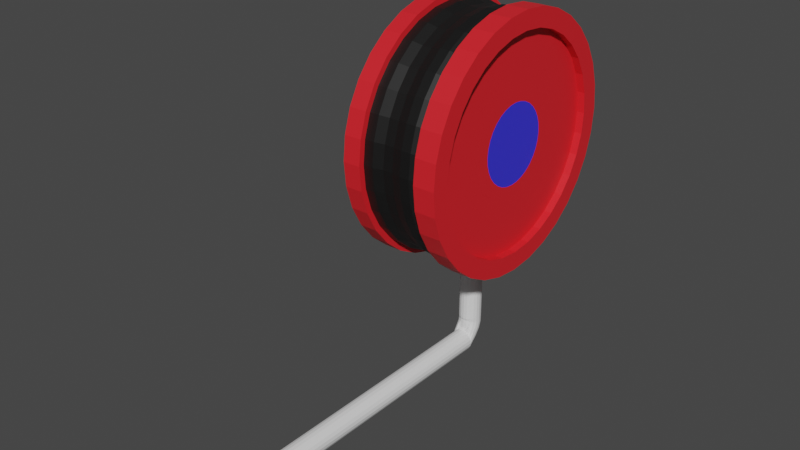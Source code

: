 # Source: fire_hose.blend  (saved by Blender 2.83.19; exported with 4.5.12 LTS)
import bpy
from mathutils import Matrix  # noqa: F401  (used for matrix-valued properties, if any)

bpy.ops.wm.read_factory_settings(use_empty=True)
scene = bpy.context.scene
scene.name = 'Scene'

# ---- collections
col_collection = bpy.data.collections.new('Collection'); scene.collection.children.link(col_collection)

# ---- materials (node trees are filled in below, after node groups)
mat_red = bpy.data.materials.new('red')
mat_red.use_transparent_shadow = False
mat_blue = bpy.data.materials.new('blue')
mat_blue.use_transparent_shadow = False
mat_black = bpy.data.materials.new('black')
mat_black.use_transparent_shadow = False

# ---- material node trees
mat_red.use_nodes = True; mat_red.node_tree.nodes.clear()
_N = mat_red.node_tree.nodes; _L = mat_red.node_tree.links
n0 = _N.new('ShaderNodeBsdfPrincipled'); n0.name = 'Principled BSDF'; n0.location = (10, 300)
n0.distribution = 'GGX'
n0.subsurface_method = 'BURLEY'
n0.inputs[0].default_value = (0.8, 0.01584, 0.02392, 1.0)
n0.inputs[3].default_value = 1.45
n0.inputs[27].default_value = (0.0, 0.0, 0.0, 1.0)
n0.inputs[28].default_value = 1.0
n1 = _N.new('ShaderNodeOutputMaterial'); n1.name = 'Material Output'; n1.location = (300, 300)
_L.new(n0.outputs[0], n1.inputs[0])
n1.is_active_output = True
mat_blue.use_nodes = True; mat_blue.node_tree.nodes.clear()
_N = mat_blue.node_tree.nodes; _L = mat_blue.node_tree.links
n0 = _N.new('ShaderNodeBsdfPrincipled'); n0.name = 'Principled BSDF'; n0.location = (10, 300)
n0.distribution = 'GGX'
n0.subsurface_method = 'BURLEY'
n0.inputs[0].default_value = (0.04129, 0.03709, 0.8, 1.0)
n0.inputs[3].default_value = 1.45
n0.inputs[27].default_value = (0.0, 0.0, 0.0, 1.0)
n0.inputs[28].default_value = 1.0
n1 = _N.new('ShaderNodeOutputMaterial'); n1.name = 'Material Output'; n1.location = (300, 300)
_L.new(n0.outputs[0], n1.inputs[0])
n1.is_active_output = True
mat_black.use_nodes = True; mat_black.node_tree.nodes.clear()
_N = mat_black.node_tree.nodes; _L = mat_black.node_tree.links
n0 = _N.new('ShaderNodeBsdfPrincipled'); n0.name = 'Principled BSDF'; n0.location = (10, 300)
n0.distribution = 'GGX'
n0.subsurface_method = 'BURLEY'
n0.inputs[0].default_value = (0.006079, 0.006079, 0.006079, 1.0)
n0.inputs[3].default_value = 1.45
n0.inputs[27].default_value = (0.0, 0.0, 0.0, 1.0)
n0.inputs[28].default_value = 1.0
n1 = _N.new('ShaderNodeOutputMaterial'); n1.name = 'Material Output'; n1.location = (300, 300)
_L.new(n0.outputs[0], n1.inputs[0])
n1.is_active_output = True

# ---- world
world_world = bpy.data.worlds.new('World'); scene.world = world_world
world_world.use_nodes = True; world_world.node_tree.nodes.clear()
_N = world_world.node_tree.nodes; _L = world_world.node_tree.links
n0 = _N.new('ShaderNodeOutputWorld'); n0.name = 'World Output'; n0.location = (300, 300)
n1 = _N.new('ShaderNodeBackground'); n1.name = 'Background'; n1.location = (10, 300)
n1.inputs[0].default_value = (0.05088, 0.05088, 0.05088, 1.0)
_L.new(n1.outputs[0], n0.inputs[0])
n0.is_active_output = True
world_world.color = (0.05088, 0.05088, 0.05088)
world_world.use_sun_shadow = False
world_world.sun_shadow_jitter_overblur = 0.0

# ---- meshes
me_cylinder_001 = bpy.data.meshes.new('Cylinder.001')
me_cylinder_001.from_pydata([(0.0, 1.0, -1.0), (-5.719e-08, 0.8502, 1.0), (0.1951, 0.9808, -1.0), (0.1659, 0.8339, 1.0), (0.3827, 0.9239, -1.0), (0.3254, 0.7855, 1.0), (0.5556, 0.8315, -1.0), (0.4724, 0.7069, 1.0), (0.7071, 0.7071, -1.0), (0.6012, 0.6012, 1.0), (0.8315, 0.5556, -1.0), (0.7069, 0.4724, 1.0), (0.9239, 0.3827, -1.0), (0.7855, 0.3254, 1.0), (0.9808, 0.1951, -1.0), (0.8339, 0.1659, 1.0), (1.0, 7.55e-08, -1.0), (0.8502, 5.251e-08, 1.0), (0.9808, -0.1951, -1.0), (0.8339, -0.1659, 1.0), (0.9239, -0.3827, -1.0), (0.7855, -0.3254, 1.0), (0.8315, -0.5556, -1.0), (0.7069, -0.4724, 1.0), (0.7071, -0.7071, -1.0), (0.6012, -0.6012, 1.0), (0.5556, -0.8315, -1.0), (0.4724, -0.7069, 1.0), (0.3827, -0.9239, -1.0), (0.3254, -0.7855, 1.0), (0.1951, -0.9808, -1.0), (0.1659, -0.8339, 1.0), (-3.258e-07, -1.0, -1.0), (-2.799e-07, -0.8502, 1.0), (-0.1951, -0.9808, -1.0), (-0.1659, -0.8339, 1.0), (-0.3827, -0.9239, -1.0), (-0.3254, -0.7855, 1.0), (-0.5556, -0.8315, -1.0), (-0.4724, -0.7069, 1.0), (-0.7071, -0.7071, -1.0), (-0.6012, -0.6012, 1.0), (-0.8315, -0.5556, -1.0), (-0.7069, -0.4724, 1.0), (-0.9239, -0.3827, -1.0), (-0.7855, -0.3254, 1.0), (-0.9808, -0.1951, -1.0), (-0.8339, -0.1659, 1.0), (-1.0, 9.656e-07, -1.0), (-0.8502, 8.288e-07, 1.0), (-0.9808, 0.1951, -1.0), (-0.8339, 0.1659, 1.0), (-0.9239, 0.3827, -1.0), (-0.7855, 0.3254, 1.0), (-0.8315, 0.5556, -1.0), (-0.7069, 0.4724, 1.0), (-0.7071, 0.7071, -1.0), (-0.6012, 0.6012, 1.0), (-0.5556, 0.8315, -1.0), (-0.4724, 0.7069, 1.0), (-0.3827, 0.9239, -1.0), (-0.3254, 0.7855, 1.0), (-0.1951, 0.9808, -1.0), (-0.1659, 0.8339, 1.0), (0.1951, 0.9808, 1.0), (0.0, 1.0, 1.0), (0.3827, 0.9239, 1.0), (0.5556, 0.8315, 1.0), (0.7071, 0.7071, 1.0), (0.8315, 0.5556, 1.0), (0.9239, 0.3827, 1.0), (0.9808, 0.1951, 1.0), (1.0, 7.55e-08, 1.0), (0.9808, -0.1951, 1.0), (0.9239, -0.3827, 1.0), (0.8315, -0.5556, 1.0), (0.7071, -0.7071, 1.0), (0.5556, -0.8315, 1.0), (0.3827, -0.9239, 1.0), (0.1951, -0.9808, 1.0), (-3.258e-07, -1.0, 1.0), (-0.1951, -0.9808, 1.0), (-0.3827, -0.9239, 1.0), (-0.5556, -0.8315, 1.0), (-0.7071, -0.7071, 1.0), (-0.8315, -0.5556, 1.0), (-0.9239, -0.3827, 1.0), (-0.9808, -0.1951, 1.0), (-1.0, 9.656e-07, 1.0), (-0.9808, 0.1951, 1.0), (-0.9239, 0.3827, 1.0), (-0.8315, 0.5556, 1.0), (-0.7071, 0.7071, 1.0), (-0.5556, 0.8315, 1.0), (-0.3827, 0.9239, 1.0), (-0.1951, 0.9808, 1.0), (0.06214, 0.3124, 0.8433), (-2.104e-07, 0.3185, 0.8433), (0.1219, 0.2943, 0.8433), (0.177, 0.2648, 0.8433), (0.2252, 0.2252, 0.8433), (0.2648, 0.177, 0.8433), (0.2943, 0.1219, 0.8433), (0.3124, 0.06214, 0.8433), (0.3185, 5.251e-08, 0.8433), (0.3124, -0.06214, 0.8433), (0.2943, -0.1219, 0.8433), (0.2648, -0.177, 0.8433), (0.2252, -0.2252, 0.8433), (0.177, -0.2648, 0.8433), (0.1219, -0.2943, 0.8433), (0.06214, -0.3124, 0.8433), (-1.804e-07, -0.3185, 0.8433), (-0.06214, -0.3124, 0.8433), (-0.1219, -0.2943, 0.8433), (-0.177, -0.2648, 0.8433), (-0.2252, -0.2252, 0.8433), (-0.2648, -0.177, 0.8433), (-0.2943, -0.1219, 0.8433), (-0.3124, -0.06214, 0.8433), (-0.3185, 3.432e-07, 0.8433), (-0.3124, 0.06214, 0.8433), (-0.2943, 0.1219, 0.8433), (-0.2648, 0.177, 0.8433), (-0.2252, 0.2252, 0.8433), (-0.177, 0.2648, 0.8433), (-0.1219, 0.2943, 0.8433), (-0.06214, 0.3124, 0.8433), (0.1659, 0.8339, 0.8433), (-5.719e-08, 0.8502, 0.8433), (0.3254, 0.7855, 0.8433), (0.4724, 0.7069, 0.8433), (0.6012, 0.6012, 0.8433), (0.7069, 0.4724, 0.8433), (0.7855, 0.3254, 0.8433), (0.8339, 0.1659, 0.8433), (0.8502, 5.251e-08, 0.8433), (0.8339, -0.1659, 0.8433), (0.7855, -0.3254, 0.8433), (0.7069, -0.4724, 0.8433), (0.6012, -0.6012, 0.8433), (0.4724, -0.7069, 0.8433), (0.3254, -0.7855, 0.8433), (0.1659, -0.8339, 0.8433), (-2.799e-07, -0.8502, 0.8433), (-0.1659, -0.8339, 0.8433), (-0.3254, -0.7855, 0.8433), (-0.4724, -0.7069, 0.8433), (-0.6012, -0.6012, 0.8433), (-0.7069, -0.4724, 0.8433), (-0.7855, -0.3254, 0.8433), (-0.8339, -0.1659, 0.8433), (-0.8502, 8.288e-07, 0.8433), (-0.8339, 0.1659, 0.8433), (-0.7855, 0.3254, 0.8433), (-0.7069, 0.4724, 0.8433), (-0.6012, 0.6012, 0.8433), (-0.4724, 0.7069, 0.8433), (-0.3254, 0.7855, 0.8433), (-0.1659, 0.8339, 0.8433), (-9.086e-09, 1.0, -0.6383), (6.814e-09, 1.0, 0.562), (0.1951, 0.9808, 0.562), (0.1951, 0.9808, -0.6383), (0.3827, 0.9239, 0.562), (0.3827, 0.9239, -0.6383), (0.5556, 0.8315, 0.562), (0.5556, 0.8315, -0.6383), (0.7071, 0.7071, 0.562), (0.7071, 0.7071, -0.6383), (0.8315, 0.5556, 0.562), (0.8315, 0.5556, -0.6383), (0.9239, 0.3827, 0.562), (0.9239, 0.3827, -0.6383), (0.9808, 0.1951, 0.562), (0.9808, 0.1951, -0.6383), (1.0, 7.55e-08, 0.562), (1.0, 7.55e-08, -0.6383), (0.9808, -0.1951, 0.562), (0.9808, -0.1951, -0.6383), (0.9239, -0.3827, 0.562), (0.9239, -0.3827, -0.6383), (0.8315, -0.5556, 0.562), (0.8315, -0.5556, -0.6383), (0.7071, -0.7071, 0.562), (0.7071, -0.7071, -0.6383), (0.5556, -0.8315, 0.562), (0.5556, -0.8315, -0.6383), (0.3827, -0.9239, 0.562), (0.3827, -0.9239, -0.6383), (0.1951, -0.9808, 0.562), (0.1951, -0.9808, -0.6383), (-3.19e-07, -1.0, 0.562), (-3.349e-07, -1.0, -0.6383), (-0.1951, -0.9808, 0.562), (-0.1951, -0.9808, -0.6383), (-0.3827, -0.9239, 0.562), (-0.3827, -0.9239, -0.6383), (-0.5556, -0.8315, 0.562), (-0.5556, -0.8315, -0.6383), (-0.7071, -0.7071, 0.562), (-0.7071, -0.7071, -0.6383), (-0.8315, -0.5556, 0.562), (-0.8315, -0.5556, -0.6383), (-0.9239, -0.3827, 0.562), (-0.9239, -0.3827, -0.6383), (-0.9808, -0.1951, 0.562), (-0.9808, -0.1951, -0.6383), (-1.0, 9.656e-07, 0.562), (-1.0, 9.656e-07, -0.6383), (-0.9808, 0.1951, 0.562), (-0.9808, 0.1951, -0.6383), (-0.9239, 0.3827, 0.562), (-0.9239, 0.3827, -0.6383), (-0.8315, 0.5556, 0.562), (-0.8315, 0.5556, -0.6383), (-0.7071, 0.7071, 0.562), (-0.7071, 0.7071, -0.6383), (-0.5556, 0.8315, 0.562), (-0.5556, 0.8315, -0.6383), (-0.3827, 0.9239, 0.562), (-0.3827, 0.9239, -0.6383), (-0.1951, 0.9808, 0.562), (-0.1951, 0.9808, -0.6383), (-9.473e-09, 0.9548, -0.6383), (1.16e-08, 0.9245, 0.562), (0.1804, 0.9068, 0.562), (0.1863, 0.9365, -0.6383), (0.3538, 0.8542, 0.562), (0.3654, 0.8822, -0.6383), (0.5137, 0.7687, 0.562), (0.5305, 0.7939, -0.6383), (0.6538, 0.6538, 0.562), (0.6752, 0.6752, -0.6383), (0.7687, 0.5137, 0.562), (0.7939, 0.5305, -0.6383), (0.8542, 0.3538, 0.562), (0.8822, 0.3654, -0.6383), (0.9068, 0.1804, 0.562), (0.9365, 0.1863, -0.6383), (0.9245, 9.383e-08, 0.562), (0.9548, 8.638e-08, -0.6383), (0.9068, -0.1804, 0.562), (0.9365, -0.1863, -0.6383), (0.8542, -0.3538, 0.562), (0.8822, -0.3654, -0.6383), (0.7687, -0.5137, 0.562), (0.7939, -0.5305, -0.6383), (0.6538, -0.6538, 0.562), (0.6752, -0.6752, -0.6383), (0.5137, -0.7687, 0.562), (0.5305, -0.7939, -0.6383), (0.3538, -0.8542, 0.562), (0.3654, -0.8822, -0.6383), (0.1804, -0.9068, 0.562), (0.1863, -0.9365, -0.6383), (-2.897e-07, -0.9245, 0.562), (-3.206e-07, -0.9548, -0.6383), (-0.1804, -0.9068, 0.562), (-0.1863, -0.9365, -0.6383), (-0.3538, -0.8542, 0.562), (-0.3654, -0.8822, -0.6383), (-0.5137, -0.7687, 0.562), (-0.5305, -0.7939, -0.6383), (-0.6538, -0.6538, 0.562), (-0.6752, -0.6752, -0.6383), (-0.7687, -0.5137, 0.562), (-0.7939, -0.5305, -0.6383), (-0.8542, -0.3538, 0.562), (-0.8822, -0.3654, -0.6383), (-0.9068, -0.1804, 0.562), (-0.9365, -0.1863, -0.6383), (-0.9245, 9.168e-07, 0.562), (-0.9548, 9.363e-07, -0.6383), (-0.9068, 0.1804, 0.562), (-0.9365, 0.1863, -0.6383), (-0.8542, 0.3538, 0.562), (-0.8822, 0.3654, -0.6383), (-0.7687, 0.5137, 0.562), (-0.7939, 0.5305, -0.6383), (-0.6538, 0.6538, 0.562), (-0.6752, 0.6752, -0.6383), (-0.5136, 0.7687, 0.562), (-0.5305, 0.7939, -0.6383), (-0.3538, 0.8542, 0.562), (-0.3654, 0.8822, -0.6383), (-0.1804, 0.9068, 0.562), (-0.1863, 0.9365, -0.6383), (-6.673e-09, 0.9548, -0.4382), (-1.089e-09, 0.9325, -0.2382), (1.785e-09, 0.9325, -0.03812), (2.027e-09, 0.9506, 0.1619), (4.84e-09, 0.9506, 0.362), (0.1855, 0.9324, 0.362), (0.1855, 0.9324, 0.1619), (0.1819, 0.9145, -0.03812), (0.1819, 0.9145, -0.2382), (0.1863, 0.9365, -0.4382), (0.3638, 0.8783, 0.362), (0.3638, 0.8783, 0.1619), (0.3568, 0.8615, -0.03812), (0.3568, 0.8615, -0.2382), (0.3654, 0.8822, -0.4382), (0.5282, 0.7904, 0.362), (0.5282, 0.7904, 0.1619), (0.518, 0.7753, -0.03812), (0.518, 0.7753, -0.2382), (0.5305, 0.7939, -0.4382), (0.6722, 0.6722, 0.362), (0.6722, 0.6722, 0.1619), (0.6593, 0.6593, -0.03812), (0.6593, 0.6593, -0.2382), (0.6752, 0.6752, -0.4382), (0.7904, 0.5282, 0.362), (0.7904, 0.5282, 0.1619), (0.7753, 0.518, -0.03812), (0.7753, 0.518, -0.2382), (0.7939, 0.5305, -0.4382), (0.8783, 0.3638, 0.362), (0.8783, 0.3638, 0.1619), (0.8615, 0.3568, -0.03812), (0.8615, 0.3568, -0.2382), (0.8822, 0.3654, -0.4382), (0.9324, 0.1855, 0.362), (0.9324, 0.1855, 0.1619), (0.9145, 0.1819, -0.03812), (0.9145, 0.1819, -0.2382), (0.9365, 0.1863, -0.4382), (0.9506, 8.733e-08, 0.362), (0.9506, 8.733e-08, 0.1619), (0.9325, 9.186e-08, -0.03812), (0.9325, 9.186e-08, -0.2382), (0.9548, 8.638e-08, -0.4382), (0.9324, -0.1855, 0.362), (0.9324, -0.1855, 0.1619), (0.9145, -0.1819, -0.03812), (0.9145, -0.1819, -0.2382), (0.9365, -0.1863, -0.4382), (0.8783, -0.3638, 0.362), (0.8783, -0.3638, 0.1619), (0.8615, -0.3568, -0.03812), (0.8615, -0.3568, -0.2382), (0.8822, -0.3654, -0.4382), (0.7904, -0.5282, 0.362), (0.7904, -0.5282, 0.1619), (0.7753, -0.518, -0.03812), (0.7753, -0.518, -0.2382), (0.7939, -0.5305, -0.4382), (0.6722, -0.6722, 0.362), (0.6722, -0.6722, 0.1619), (0.6593, -0.6593, -0.03812), (0.6593, -0.6593, -0.2382), (0.6752, -0.6752, -0.4382), (0.5282, -0.7904, 0.362), (0.5282, -0.7904, 0.1619), (0.518, -0.7753, -0.03812), (0.518, -0.7753, -0.2382), (0.5305, -0.7939, -0.4382), (0.3638, -0.8783, 0.362), (0.3638, -0.8783, 0.1619), (0.3568, -0.8615, -0.03812), (0.3568, -0.8615, -0.2382), (0.3654, -0.8822, -0.4382), (0.1855, -0.9324, 0.362), (0.1855, -0.9324, 0.1619), (0.1819, -0.9145, -0.03812), (0.1819, -0.9145, -0.2382), (0.1863, -0.9365, -0.4382), (-3.049e-07, -0.9506, 0.362), (-3.077e-07, -0.9506, 0.1619), (-3.02e-07, -0.9325, -0.03812), (-3.049e-07, -0.9325, -0.2382), (-3.178e-07, -0.9548, -0.4382), (-0.1855, -0.9324, 0.362), (-0.1855, -0.9324, 0.1619), (-0.1819, -0.9145, -0.03812), (-0.1819, -0.9145, -0.2382), (-0.1863, -0.9365, -0.4382), (-0.3638, -0.8783, 0.362), (-0.3638, -0.8783, 0.1619), (-0.3568, -0.8615, -0.03812), (-0.3568, -0.8615, -0.2382), (-0.3654, -0.8822, -0.4382), (-0.5282, -0.7904, 0.362), (-0.5282, -0.7904, 0.1619), (-0.518, -0.7753, -0.03812), (-0.518, -0.7753, -0.2382), (-0.5305, -0.7939, -0.4382), (-0.6722, -0.6722, 0.362), (-0.6722, -0.6722, 0.1619), (-0.6593, -0.6593, -0.03812), (-0.6593, -0.6593, -0.2382), (-0.6752, -0.6752, -0.4382), (-0.7904, -0.5282, 0.362), (-0.7904, -0.5282, 0.1619), (-0.7753, -0.518, -0.03812), (-0.7753, -0.518, -0.2382), (-0.7939, -0.5305, -0.4382), (-0.8783, -0.3638, 0.362), (-0.8783, -0.3638, 0.1619), (-0.8615, -0.3568, -0.03812), (-0.8615, -0.3568, -0.2382), (-0.8822, -0.3654, -0.4382), (-0.9324, -0.1855, 0.362), (-0.9324, -0.1855, 0.1619), (-0.9145, -0.1819, -0.03812), (-0.9145, -0.1819, -0.2382), (-0.9365, -0.1863, -0.4382), (-0.9506, 9.335e-07, 0.362), (-0.9506, 9.335e-07, 0.1619), (-0.9325, 9.218e-07, -0.03812), (-0.9325, 9.218e-07, -0.2382), (-0.9548, 9.363e-07, -0.4382), (-0.9324, 0.1855, 0.362), (-0.9324, 0.1855, 0.1619), (-0.9145, 0.1819, -0.03812), (-0.9145, 0.1819, -0.2382), (-0.9365, 0.1863, -0.4382), (-0.8783, 0.3638, 0.362), (-0.8783, 0.3638, 0.1619), (-0.8615, 0.3568, -0.03812), (-0.8615, 0.3568, -0.2382), (-0.8822, 0.3654, -0.4382), (-0.7904, 0.5282, 0.362), (-0.7904, 0.5282, 0.1619), (-0.7753, 0.518, -0.03812), (-0.7753, 0.518, -0.2382), (-0.7939, 0.5305, -0.4382), (-0.6722, 0.6722, 0.362), (-0.6722, 0.6722, 0.1619), (-0.6593, 0.6593, -0.03812), (-0.6593, 0.6593, -0.2382), (-0.6752, 0.6752, -0.4382), (-0.5282, 0.7904, 0.362), (-0.5282, 0.7904, 0.1619), (-0.518, 0.7753, -0.03812), (-0.518, 0.7753, -0.2382), (-0.5305, 0.7939, -0.4382), (-0.3638, 0.8783, 0.362), (-0.3638, 0.8783, 0.1619), (-0.3568, 0.8615, -0.03812), (-0.3568, 0.8615, -0.2382), (-0.3654, 0.8822, -0.4382), (-0.1855, 0.9324, 0.362), (-0.1855, 0.9324, 0.1619), (-0.1819, 0.9145, -0.03812), (-0.1819, 0.9145, -0.2382), (-0.1863, 0.9365, -0.4382)], [], [(161, 65, 64, 162), (162, 64, 66, 164), (164, 66, 67, 166), (166, 67, 68, 168), (168, 68, 69, 170), (170, 69, 70, 172), (172, 70, 71, 174), (174, 71, 72, 176), (176, 72, 73, 178), (178, 73, 74, 180), (180, 74, 75, 182), (182, 75, 76, 184), (184, 76, 77, 186), (186, 77, 78, 188), (188, 78, 79, 190), (190, 79, 80, 192), (192, 80, 81, 194), (194, 81, 82, 196), (196, 82, 83, 198), (198, 83, 84, 200), (200, 84, 85, 202), (202, 85, 86, 204), (204, 86, 87, 206), (206, 87, 88, 208), (208, 88, 89, 210), (210, 89, 90, 212), (212, 90, 91, 214), (214, 91, 92, 216), (216, 92, 93, 218), (218, 93, 94, 220), (19, 17, 136, 137), (220, 94, 95, 222), (222, 95, 65, 161), (0, 2, 4, 6, 8, 10, 12, 14, 16, 18, 20, 22, 24, 26, 28, 30, 32, 34, 36, 38, 40, 42, 44, 46, 48, 50, 52, 54, 56, 58, 60, 62), (1, 3, 64, 65), (3, 5, 66, 64), (5, 7, 67, 66), (7, 9, 68, 67), (9, 11, 69, 68), (11, 13, 70, 69), (13, 15, 71, 70), (15, 17, 72, 71), (17, 19, 73, 72), (19, 21, 74, 73), (21, 23, 75, 74), (23, 25, 76, 75), (25, 27, 77, 76), (27, 29, 78, 77), (29, 31, 79, 78), (31, 33, 80, 79), (33, 35, 81, 80), (35, 37, 82, 81), (37, 39, 83, 82), (39, 41, 84, 83), (41, 43, 85, 84), (43, 45, 86, 85), (45, 47, 87, 86), (47, 49, 88, 87), (49, 51, 89, 88), (51, 53, 90, 89), (53, 55, 91, 90), (55, 57, 92, 91), (57, 59, 93, 92), (59, 61, 94, 93), (61, 63, 95, 94), (63, 1, 65, 95), (96, 97, 127, 126, 125, 124, 123, 122, 121, 120, 119, 118, 117, 116, 115, 114, 113, 112, 111, 110, 109, 108, 107, 106, 105, 104, 103, 102, 101, 100, 99, 98), (47, 45, 150, 151), (21, 19, 137, 138), (49, 47, 151, 152), (23, 21, 138, 139), (51, 49, 152, 153), (25, 23, 139, 140), (53, 51, 153, 154), (27, 25, 140, 141), (55, 53, 154, 155), (29, 27, 141, 142), (3, 1, 129, 128), (57, 55, 155, 156), (31, 29, 142, 143), (5, 3, 128, 130), (59, 57, 156, 157), (33, 31, 143, 144), (7, 5, 130, 131), (61, 59, 157, 158), (35, 33, 144, 145), (9, 7, 131, 132), (63, 61, 158, 159), (37, 35, 145, 146), (11, 9, 132, 133), (1, 63, 159, 129), (39, 37, 146, 147), (13, 11, 133, 134), (41, 39, 147, 148), (15, 13, 134, 135), (43, 41, 148, 149), (17, 15, 135, 136), (45, 43, 149, 150), (97, 96, 128, 129), (96, 98, 130, 128), (98, 99, 131, 130), (99, 100, 132, 131), (100, 101, 133, 132), (101, 102, 134, 133), (102, 103, 135, 134), (103, 104, 136, 135), (104, 105, 137, 136), (105, 106, 138, 137), (106, 107, 139, 138), (107, 108, 140, 139), (108, 109, 141, 140), (109, 110, 142, 141), (110, 111, 143, 142), (111, 112, 144, 143), (112, 113, 145, 144), (113, 114, 146, 145), (114, 115, 147, 146), (115, 116, 148, 147), (116, 117, 149, 148), (117, 118, 150, 149), (118, 119, 151, 150), (119, 120, 152, 151), (120, 121, 153, 152), (121, 122, 154, 153), (122, 123, 155, 154), (123, 124, 156, 155), (124, 125, 157, 156), (125, 126, 158, 157), (126, 127, 159, 158), (127, 97, 129, 159), (62, 223, 160, 0), (191, 189, 253, 255), (60, 221, 223, 62), (165, 163, 227, 229), (58, 219, 221, 60), (216, 218, 282, 280), (56, 217, 219, 58), (190, 192, 256, 254), (54, 215, 217, 56), (164, 166, 230, 228), (52, 213, 215, 54), (219, 217, 281, 283), (50, 211, 213, 52), (193, 191, 255, 257), (48, 209, 211, 50), (167, 165, 229, 231), (46, 207, 209, 48), (218, 220, 284, 282), (44, 205, 207, 46), (192, 194, 258, 256), (42, 203, 205, 44), (166, 168, 232, 230), (40, 201, 203, 42), (221, 219, 283, 285), (38, 199, 201, 40), (195, 193, 257, 259), (36, 197, 199, 38), (169, 167, 231, 233), (34, 195, 197, 36), (220, 222, 286, 284), (32, 193, 195, 34), (194, 196, 260, 258), (30, 191, 193, 32), (168, 170, 234, 232), (28, 189, 191, 30), (223, 221, 285, 287), (26, 187, 189, 28), (197, 195, 259, 261), (24, 185, 187, 26), (171, 169, 233, 235), (22, 183, 185, 24), (222, 161, 225, 286), (20, 181, 183, 22), (196, 198, 262, 260), (18, 179, 181, 20), (170, 172, 236, 234), (16, 177, 179, 18), (160, 223, 287, 224), (14, 175, 177, 16), (199, 197, 261, 263), (12, 173, 175, 14), (173, 171, 235, 237), (10, 171, 173, 12), (198, 200, 264, 262), (8, 169, 171, 10), (172, 174, 238, 236), (6, 167, 169, 8), (201, 199, 263, 265), (4, 165, 167, 6), (175, 173, 237, 239), (2, 163, 165, 4), (200, 202, 266, 264), (0, 160, 163, 2), (174, 176, 240, 238), (443, 286, 225, 292), (438, 284, 286, 443), (433, 282, 284, 438), (428, 280, 282, 433), (423, 278, 280, 428), (418, 276, 278, 423), (413, 274, 276, 418), (408, 272, 274, 413), (403, 270, 272, 408), (398, 268, 270, 403), (393, 266, 268, 398), (388, 264, 266, 393), (383, 262, 264, 388), (378, 260, 262, 383), (373, 258, 260, 378), (368, 256, 258, 373), (363, 254, 256, 368), (358, 252, 254, 363), (353, 250, 252, 358), (348, 248, 250, 353), (343, 246, 248, 348), (338, 244, 246, 343), (333, 242, 244, 338), (328, 240, 242, 333), (323, 238, 240, 328), (318, 236, 238, 323), (313, 234, 236, 318), (308, 232, 234, 313), (303, 230, 232, 308), (298, 228, 230, 303), (293, 226, 228, 298), (292, 225, 226, 293), (217, 215, 279, 281), (162, 164, 228, 226), (188, 190, 254, 252), (214, 216, 280, 278), (163, 160, 224, 227), (189, 187, 251, 253), (215, 213, 277, 279), (161, 162, 226, 225), (186, 188, 252, 250), (212, 214, 278, 276), (187, 185, 249, 251), (213, 211, 275, 277), (184, 186, 250, 248), (210, 212, 276, 274), (185, 183, 247, 249), (211, 209, 273, 275), (182, 184, 248, 246), (208, 210, 274, 272), (183, 181, 245, 247), (209, 207, 271, 273), (180, 182, 246, 244), (206, 208, 272, 270), (181, 179, 243, 245), (207, 205, 269, 271), (178, 180, 244, 242), (204, 206, 270, 268), (179, 177, 241, 243), (205, 203, 267, 269), (176, 178, 242, 240), (202, 204, 268, 266), (177, 175, 239, 241), (203, 201, 265, 267), (224, 288, 297, 227), (288, 289, 296, 297), (289, 290, 295, 296), (290, 291, 294, 295), (291, 292, 293, 294), (227, 297, 302, 229), (297, 296, 301, 302), (296, 295, 300, 301), (295, 294, 299, 300), (294, 293, 298, 299), (229, 302, 307, 231), (302, 301, 306, 307), (301, 300, 305, 306), (300, 299, 304, 305), (299, 298, 303, 304), (231, 307, 312, 233), (307, 306, 311, 312), (306, 305, 310, 311), (305, 304, 309, 310), (304, 303, 308, 309), (233, 312, 317, 235), (312, 311, 316, 317), (311, 310, 315, 316), (310, 309, 314, 315), (309, 308, 313, 314), (235, 317, 322, 237), (317, 316, 321, 322), (316, 315, 320, 321), (315, 314, 319, 320), (314, 313, 318, 319), (237, 322, 327, 239), (322, 321, 326, 327), (321, 320, 325, 326), (320, 319, 324, 325), (319, 318, 323, 324), (239, 327, 332, 241), (327, 326, 331, 332), (326, 325, 330, 331), (325, 324, 329, 330), (324, 323, 328, 329), (241, 332, 337, 243), (332, 331, 336, 337), (331, 330, 335, 336), (330, 329, 334, 335), (329, 328, 333, 334), (243, 337, 342, 245), (337, 336, 341, 342), (336, 335, 340, 341), (335, 334, 339, 340), (334, 333, 338, 339), (245, 342, 347, 247), (342, 341, 346, 347), (341, 340, 345, 346), (340, 339, 344, 345), (339, 338, 343, 344), (247, 347, 352, 249), (347, 346, 351, 352), (346, 345, 350, 351), (345, 344, 349, 350), (344, 343, 348, 349), (249, 352, 357, 251), (352, 351, 356, 357), (351, 350, 355, 356), (350, 349, 354, 355), (349, 348, 353, 354), (251, 357, 362, 253), (357, 356, 361, 362), (356, 355, 360, 361), (355, 354, 359, 360), (354, 353, 358, 359), (253, 362, 367, 255), (362, 361, 366, 367), (361, 360, 365, 366), (360, 359, 364, 365), (359, 358, 363, 364), (255, 367, 372, 257), (367, 366, 371, 372), (366, 365, 370, 371), (365, 364, 369, 370), (364, 363, 368, 369), (257, 372, 377, 259), (372, 371, 376, 377), (371, 370, 375, 376), (370, 369, 374, 375), (369, 368, 373, 374), (259, 377, 382, 261), (377, 376, 381, 382), (376, 375, 380, 381), (375, 374, 379, 380), (374, 373, 378, 379), (261, 382, 387, 263), (382, 381, 386, 387), (381, 380, 385, 386), (380, 379, 384, 385), (379, 378, 383, 384), (263, 387, 392, 265), (387, 386, 391, 392), (386, 385, 390, 391), (385, 384, 389, 390), (384, 383, 388, 389), (265, 392, 397, 267), (392, 391, 396, 397), (391, 390, 395, 396), (390, 389, 394, 395), (389, 388, 393, 394), (267, 397, 402, 269), (397, 396, 401, 402), (396, 395, 400, 401), (395, 394, 399, 400), (394, 393, 398, 399), (269, 402, 407, 271), (402, 401, 406, 407), (401, 400, 405, 406), (400, 399, 404, 405), (399, 398, 403, 404), (271, 407, 412, 273), (407, 406, 411, 412), (406, 405, 410, 411), (405, 404, 409, 410), (404, 403, 408, 409), (273, 412, 417, 275), (412, 411, 416, 417), (411, 410, 415, 416), (410, 409, 414, 415), (409, 408, 413, 414), (275, 417, 422, 277), (417, 416, 421, 422), (416, 415, 420, 421), (415, 414, 419, 420), (414, 413, 418, 419), (277, 422, 427, 279), (422, 421, 426, 427), (421, 420, 425, 426), (420, 419, 424, 425), (419, 418, 423, 424), (279, 427, 432, 281), (427, 426, 431, 432), (426, 425, 430, 431), (425, 424, 429, 430), (424, 423, 428, 429), (281, 432, 437, 283), (432, 431, 436, 437), (431, 430, 435, 436), (430, 429, 434, 435), (429, 428, 433, 434), (283, 437, 442, 285), (437, 436, 441, 442), (436, 435, 440, 441), (435, 434, 439, 440), (434, 433, 438, 439), (285, 442, 447, 287), (442, 441, 446, 447), (441, 440, 445, 446), (440, 439, 444, 445), (439, 438, 443, 444), (287, 447, 288, 224), (447, 446, 289, 288), (446, 445, 290, 289), (445, 444, 291, 290), (444, 443, 292, 291)])
me_cylinder_001.polygons.foreach_set('material_index', [0, 0, 0, 0, 0, 0, 0, 0, 0, 0, 0, 0, 0, 0, 0, 0, 0, 0, 0, 0, 0, 0, 0, 0, 0, 0, 0, 0, 0, 0, 0, 0, 0, 0, 0, 0, 0, 0, 0, 0, 0, 0, 0, 0, 0, 0, 0, 0, 0, 0, 0, 0, 0, 0, 0, 0, 0, 0, 0, 0, 0, 0, 0, 0, 0, 0, 1, 0, 0, 0, 0, 0, 0, 0, 0, 0, 0, 0, 0, 0, 0, 0, 0, 0, 0, 0, 0, 0, 0, 0, 0, 0, 0, 0, 0, 0, 0, 0, 0, 0, 0, 0, 0, 0, 0, 0, 0, 0, 0, 0, 0, 0, 0, 0, 0, 0, 0, 0, 0, 0, 0, 0, 0, 0, 0, 0, 0, 0, 0, 0, 0, 0, 0, 0, 0, 0, 0, 0, 0, 0, 0, 0, 0, 0, 0, 0, 0, 0, 0, 0, 0, 0, 0, 0, 0, 0, 0, 0, 0, 0, 0, 0, 0, 0, 0, 0, 0, 0, 0, 0, 0, 0, 0, 0, 0, 0, 0, 0, 0, 0, 0, 0, 0, 0, 0, 0, 0, 0, 0, 0, 0, 0, 0, 0, 2, 2, 2, 2, 2, 2, 2, 2, 2, 2, 2, 2, 2, 2, 2, 2, 2, 2, 2, 2, 2, 2, 2, 2, 2, 2, 2, 2, 2, 2, 2, 2, 0, 0, 0, 0, 0, 0, 0, 0, 0, 0, 0, 0, 0, 0, 0, 0, 0, 0, 0, 0, 0, 0, 0, 0, 0, 0, 0, 0, 0, 0, 0, 0, 2, 2, 2, 2, 2, 2, 2, 2, 2, 2, 2, 2, 2, 2, 2, 2, 2, 2, 2, 2, 2, 2, 2, 2, 2, 2, 2, 2, 2, 2, 2, 2, 2, 2, 2, 2, 2, 2, 2, 2, 2, 2, 2, 2, 2, 2, 2, 2, 2, 2, 2, 2, 2, 2, 2, 2, 2, 2, 2, 2, 2, 2, 2, 2, 2, 2, 2, 2, 2, 2, 2, 2, 2, 2, 2, 2, 2, 2, 2, 2, 2, 2, 2, 2, 2, 2, 2, 2, 2, 2, 2, 2, 2, 2, 2, 2, 2, 2, 2, 2, 2, 2, 2, 2, 2, 2, 2, 2, 2, 2, 2, 2, 2, 2, 2, 2, 2, 2, 2, 2, 2, 2, 2, 2, 2, 2, 2, 2, 2, 2, 2, 2, 2, 2, 2, 2, 2, 2, 2, 2, 2, 2, 2, 2, 2, 2, 2, 2, 2, 2, 2, 2, 2, 2, 2, 2, 2, 2, 2, 2])
_uv = me_cylinder_001.uv_layers.new(name='UVMap')
_uv.uv.foreach_set('vector', [1.0, 0.8333, 1.0, 1.0, 0.9688, 1.0, 0.9688, 0.8333, 0.9688, 0.8333, 0.9688, 1.0, 0.9375, 1.0, 0.9375, 0.8333, 0.9375, 0.8333, 0.9375, 1.0, 0.9062, 1.0, 0.9062, 0.8333, 0.9062, 0.8333, 0.9062, 1.0, 0.875, 1.0, 0.875, 0.8333, 0.875, 0.8333, 0.875, 1.0, 0.8438, 1.0, 0.8437, 0.8333, 0.8437, 0.8333, 0.8438, 1.0, 0.8125, 1.0, 0.8125, 0.8333, 0.8125, 0.8333, 0.8125, 1.0, 0.7812, 1.0, 0.7812, 0.8333, 0.7812, 0.8333, 0.7812, 1.0, 0.75, 1.0, 0.75, 0.8333, 0.75, 0.8333, 0.75, 1.0, 0.7188, 1.0, 0.7188, 0.8333, 0.7188, 0.8333, 0.7188, 1.0, 0.6875, 1.0, 0.6875, 0.8333, 0.6875, 0.8333, 0.6875, 1.0, 0.6562, 1.0, 0.6562, 0.8333, 0.6562, 0.8333, 0.6562, 1.0, 0.625, 1.0, 0.625, 0.8333, 0.625, 0.8333, 0.625, 1.0, 0.5938, 1.0, 0.5938, 0.8333, 0.5938, 0.8333, 0.5938, 1.0, 0.5625, 1.0, 0.5625, 0.8333, 0.5625, 0.8333, 0.5625, 1.0, 0.5312, 1.0, 0.5312, 0.8333, 0.5312, 0.8333, 0.5312, 1.0, 0.5, 1.0, 0.5, 0.8333, 0.5, 0.8333, 0.5, 1.0, 0.4688, 1.0, 0.4687, 0.8333, 0.4687, 0.8333, 0.4688, 1.0, 0.4375, 1.0, 0.4375, 0.8333, 0.4375, 0.8333, 0.4375, 1.0, 0.4062, 1.0, 0.4062, 0.8333, 0.4062, 0.8333, 0.4062, 1.0, 0.375, 1.0, 0.375, 0.8333, 0.375, 0.8333, 0.375, 1.0, 0.3438, 1.0, 0.3438, 0.8333, 0.3438, 0.8333, 0.3438, 1.0, 0.3125, 1.0, 0.3125, 0.8333, 0.3125, 0.8333, 0.3125, 1.0, 0.2812, 1.0, 0.2812, 0.8333, 0.2812, 0.8333, 0.2812, 1.0, 0.25, 1.0, 0.25, 0.8333, 0.25, 0.8333, 0.25, 1.0, 0.2188, 1.0, 0.2188, 0.8333, 0.2188, 0.8333, 0.2188, 1.0, 0.1875, 1.0, 0.1875, 0.8333, 0.1875, 0.8333, 0.1875, 1.0, 0.1562, 1.0, 0.1562, 0.8333, 0.1562, 0.8333, 0.1562, 1.0, 0.125, 1.0, 0.125, 0.8333, 0.125, 0.8333, 0.125, 1.0, 0.09375, 1.0, 0.09375, 0.8333, 0.09375, 0.8333, 0.09375, 1.0, 0.0625, 1.0, 0.0625, 0.8333, 0.4501, 0.2102, 0.4541, 0.25, 0.4541, 0.25, 0.4501, 0.2102, 0.0625, 0.8333, 0.0625, 1.0, 0.03125, 1.0, 0.03125, 0.8333, 0.03125, 0.8333, 0.03125, 1.0, 0.0, 1.0, 0.0, 0.8333, 0.75, 0.49, 0.7968, 0.4854, 0.8418, 0.4717, 0.8833, 0.4496, 0.9197, 0.4197, 0.9496, 0.3833, 0.9717, 0.3418, 0.9854, 0.2968, 0.99, 0.25, 0.9854, 0.2032, 0.9717, 0.1582, 0.9496, 0.1167, 0.9197, 0.08029, 0.8833, 0.05045, 0.8418, 0.02827, 0.7968, 0.01461, 0.75, 0.01, 0.7032, 0.01461, 0.6582, 0.02827, 0.6167, 0.05045, 0.5803, 0.08029, 0.5504, 0.1167, 0.5283, 0.1582, 0.5146, 0.2032, 0.51, 0.25, 0.5146, 0.2968, 0.5283, 0.3418, 0.5504, 0.3833, 0.5803, 0.4197, 0.6167, 0.4496, 0.6582, 0.4717, 0.7032, 0.4854, 0.25, 0.4541, 0.2898, 0.4501, 0.2968, 0.4854, 0.25, 0.49, 0.2898, 0.4501, 0.3281, 0.4385, 0.3418, 0.4717, 0.2968, 0.4854, 0.3281, 0.4385, 0.3634, 0.4197, 0.3833, 0.4496, 0.3418, 0.4717, 0.3634, 0.4197, 0.3943, 0.3943, 0.4197, 0.4197, 0.3833, 0.4496, 0.3943, 0.3943, 0.4197, 0.3634, 0.4496, 0.3833, 0.4197, 0.4197, 0.4197, 0.3634, 0.4385, 0.3281, 0.4717, 0.3418, 0.4496, 0.3833, 0.4385, 0.3281, 0.4501, 0.2898, 0.4854, 0.2968, 0.4717, 0.3418, 0.4501, 0.2898, 0.4541, 0.25, 0.49, 0.25, 0.4854, 0.2968, 0.4541, 0.25, 0.4501, 0.2102, 0.4854, 0.2032, 0.49, 0.25, 0.4501, 0.2102, 0.4385, 0.1719, 0.4717, 0.1582, 0.4854, 0.2032, 0.4385, 0.1719, 0.4197, 0.1366, 0.4496, 0.1167, 0.4717, 0.1582, 0.4197, 0.1366, 0.3943, 0.1057, 0.4197, 0.08029, 0.4496, 0.1167, 0.3943, 0.1057, 0.3634, 0.08034, 0.3833, 0.05045, 0.4197, 0.08029, 0.3634, 0.08034, 0.3281, 0.06148, 0.3418, 0.02827, 0.3833, 0.05045, 0.3281, 0.06148, 0.2898, 0.04987, 0.2968, 0.01461, 0.3418, 0.02827, 0.2898, 0.04987, 0.25, 0.04595, 0.25, 0.01, 0.2968, 0.01461, 0.25, 0.04595, 0.2102, 0.04987, 0.2032, 0.01461, 0.25, 0.01, 0.2102, 0.04987, 0.1719, 0.06148, 0.1582, 0.02827, 0.2032, 0.01461, 0.1719, 0.06148, 0.1366, 0.08034, 0.1167, 0.05045, 0.1582, 0.02827, 0.1366, 0.08034, 0.1057, 0.1057, 0.08029, 0.08029, 0.1167, 0.05045, 0.1057, 0.1057, 0.08033, 0.1366, 0.05045, 0.1167, 0.08029, 0.08029, 0.08033, 0.1366, 0.06148, 0.1719, 0.02827, 0.1582, 0.05045, 0.1167, 0.06148, 0.1719, 0.04987, 0.2102, 0.01461, 0.2032, 0.02827, 0.1582, 0.04987, 0.2102, 0.04595, 0.25, 0.01, 0.25, 0.01461, 0.2032, 0.04595, 0.25, 0.04987, 0.2898, 0.01461, 0.2968, 0.01, 0.25, 0.04987, 0.2898, 0.06148, 0.3281, 0.02827, 0.3418, 0.01461, 0.2968, 0.06148, 0.3281, 0.08034, 0.3634, 0.05045, 0.3833, 0.02827, 0.3418, 0.08034, 0.3634, 0.1057, 0.3943, 0.08029, 0.4197, 0.05045, 0.3833, 0.1057, 0.3943, 0.1366, 0.4197, 0.1167, 0.4496, 0.08029, 0.4197, 0.1366, 0.4197, 0.1719, 0.4385, 0.1582, 0.4717, 0.1167, 0.4496, 0.1719, 0.4385, 0.2102, 0.4501, 0.2032, 0.4854, 0.1582, 0.4717, 0.2102, 0.4501, 0.25, 0.4541, 0.25, 0.49, 0.2032, 0.4854, 0.2649, 0.325, 0.25, 0.3264, 0.2351, 0.325, 0.2207, 0.3206, 0.2075, 0.3136, 0.1959, 0.3041, 0.1864, 0.2925, 0.1794, 0.2793, 0.175, 0.2649, 0.1736, 0.25, 0.175, 0.2351, 0.1794, 0.2207, 0.1864, 0.2075, 0.1959, 0.1959, 0.2075, 0.1864, 0.2207, 0.1794, 0.2351, 0.175, 0.25, 0.1736, 0.2649, 0.175, 0.2793, 0.1794, 0.2925, 0.1864, 0.3041, 0.1959, 0.3136, 0.2075, 0.3206, 0.2207, 0.325, 0.2351, 0.3264, 0.25, 0.325, 0.2649, 0.3206, 0.2793, 0.3136, 0.2925, 0.3041, 0.3041, 0.2925, 0.3136, 0.2793, 0.3206, 0.04987, 0.2102, 0.06148, 0.1719, 0.06148, 0.1719, 0.04987, 0.2102, 0.4385, 0.1719, 0.4501, 0.2102, 0.4501, 0.2102, 0.4385, 0.1719, 0.04595, 0.25, 0.04987, 0.2102, 0.04987, 0.2102, 0.04595, 0.25, 0.4197, 0.1366, 0.4385, 0.1719, 0.4385, 0.1719, 0.4197, 0.1366, 0.04987, 0.2898, 0.04595, 0.25, 0.04595, 0.25, 0.04987, 0.2898, 0.3943, 0.1057, 0.4197, 0.1366, 0.4197, 0.1366, 0.3943, 0.1057, 0.06148, 0.3281, 0.04987, 0.2898, 0.04987, 0.2898, 0.06148, 0.3281, 0.3634, 0.08034, 0.3943, 0.1057, 0.3943, 0.1057, 0.3634, 0.08034, 0.08034, 0.3634, 0.06148, 0.3281, 0.06148, 0.3281, 0.08034, 0.3634, 0.3281, 0.06148, 0.3634, 0.08034, 0.3634, 0.08034, 0.3281, 0.06148, 0.2898, 0.4501, 0.25, 0.4541, 0.25, 0.4541, 0.2898, 0.4501, 0.1057, 0.3943, 0.08034, 0.3634, 0.08034, 0.3634, 0.1057, 0.3943, 0.2898, 0.04987, 0.3281, 0.06148, 0.3281, 0.06148, 0.2898, 0.04987, 0.3281, 0.4385, 0.2898, 0.4501, 0.2898, 0.4501, 0.3281, 0.4385, 0.1366, 0.4197, 0.1057, 0.3943, 0.1057, 0.3943, 0.1366, 0.4197, 0.25, 0.04595, 0.2898, 0.04987, 0.2898, 0.04987, 0.25, 0.04595, 0.3634, 0.4197, 0.3281, 0.4385, 0.3281, 0.4385, 0.3634, 0.4197, 0.1719, 0.4385, 0.1366, 0.4197, 0.1366, 0.4197, 0.1719, 0.4385, 0.2102, 0.04987, 0.25, 0.04595, 0.25, 0.04595, 0.2102, 0.04987, 0.3943, 0.3943, 0.3634, 0.4197, 0.3634, 0.4197, 0.3943, 0.3943, 0.2102, 0.4501, 0.1719, 0.4385, 0.1719, 0.4385, 0.2102, 0.4501, 0.1719, 0.06148, 0.2102, 0.04987, 0.2102, 0.04987, 0.1719, 0.06148, 0.4197, 0.3634, 0.3943, 0.3943, 0.3943, 0.3943, 0.4197, 0.3634, 0.25, 0.4541, 0.2102, 0.4501, 0.2102, 0.4501, 0.25, 0.4541, 0.1366, 0.08034, 0.1719, 0.06148, 0.1719, 0.06148, 0.1366, 0.08034, 0.4385, 0.3281, 0.4197, 0.3634, 0.4197, 0.3634, 0.4385, 0.3281, 0.1057, 0.1057, 0.1366, 0.08034, 0.1366, 0.08034, 0.1057, 0.1057, 0.4501, 0.2898, 0.4385, 0.3281, 0.4385, 0.3281, 0.4501, 0.2898, 0.08033, 0.1366, 0.1057, 0.1057, 0.1057, 0.1057, 0.08033, 0.1366, 0.4541, 0.25, 0.4501, 0.2898, 0.4501, 0.2898, 0.4541, 0.25, 0.06148, 0.1719, 0.08033, 0.1366, 0.08033, 0.1366, 0.06148, 0.1719, 0.25, 0.3264, 0.2649, 0.325, 0.2898, 0.4501, 0.25, 0.4541, 0.2649, 0.325, 0.2793, 0.3206, 0.3281, 0.4385, 0.2898, 0.4501, 0.2793, 0.3206, 0.2925, 0.3136, 0.3634, 0.4197, 0.3281, 0.4385, 0.2925, 0.3136, 0.3041, 0.3041, 0.3943, 0.3943, 0.3634, 0.4197, 0.3041, 0.3041, 0.3136, 0.2925, 0.4197, 0.3634, 0.3943, 0.3943, 0.3136, 0.2925, 0.3206, 0.2793, 0.4385, 0.3281, 0.4197, 0.3634, 0.3206, 0.2793, 0.325, 0.2649, 0.4501, 0.2898, 0.4385, 0.3281, 0.325, 0.2649, 0.3264, 0.25, 0.4541, 0.25, 0.4501, 0.2898, 0.3264, 0.25, 0.325, 0.2351, 0.4501, 0.2102, 0.4541, 0.25, 0.325, 0.2351, 0.3206, 0.2207, 0.4385, 0.1719, 0.4501, 0.2102, 0.3206, 0.2207, 0.3136, 0.2075, 0.4197, 0.1366, 0.4385, 0.1719, 0.3136, 0.2075, 0.3041, 0.1959, 0.3943, 0.1057, 0.4197, 0.1366, 0.3041, 0.1959, 0.2925, 0.1864, 0.3634, 0.08034, 0.3943, 0.1057, 0.2925, 0.1864, 0.2793, 0.1794, 0.3281, 0.06148, 0.3634, 0.08034, 0.2793, 0.1794, 0.2649, 0.175, 0.2898, 0.04987, 0.3281, 0.06148, 0.2649, 0.175, 0.25, 0.1736, 0.25, 0.04595, 0.2898, 0.04987, 0.25, 0.1736, 0.2351, 0.175, 0.2102, 0.04987, 0.25, 0.04595, 0.2351, 0.175, 0.2207, 0.1794, 0.1719, 0.06148, 0.2102, 0.04987, 0.2207, 0.1794, 0.2075, 0.1864, 0.1366, 0.08034, 0.1719, 0.06148, 0.2075, 0.1864, 0.1959, 0.1959, 0.1057, 0.1057, 0.1366, 0.08034, 0.1959, 0.1959, 0.1864, 0.2075, 0.08033, 0.1366, 0.1057, 0.1057, 0.1864, 0.2075, 0.1794, 0.2207, 0.06148, 0.1719, 0.08033, 0.1366, 0.1794, 0.2207, 0.175, 0.2351, 0.04987, 0.2102, 0.06148, 0.1719, 0.175, 0.2351, 0.1736, 0.25, 0.04595, 0.25, 0.04987, 0.2102, 0.1736, 0.25, 0.175, 0.2649, 0.04987, 0.2898, 0.04595, 0.25, 0.175, 0.2649, 0.1794, 0.2793, 0.06148, 0.3281, 0.04987, 0.2898, 0.1794, 0.2793, 0.1864, 0.2925, 0.08034, 0.3634, 0.06148, 0.3281, 0.1864, 0.2925, 0.1959, 0.3041, 0.1057, 0.3943, 0.08034, 0.3634, 0.1959, 0.3041, 0.2075, 0.3136, 0.1366, 0.4197, 0.1057, 0.3943, 0.2075, 0.3136, 0.2207, 0.3206, 0.1719, 0.4385, 0.1366, 0.4197, 0.2207, 0.3206, 0.2351, 0.325, 0.2102, 0.4501, 0.1719, 0.4385, 0.2351, 0.325, 0.25, 0.3264, 0.25, 0.4541, 0.2102, 0.4501, 0.03125, 0.5, 0.03125, 0.6667, 0.0, 0.6667, 0.0, 0.5, 0.5312, 0.6667, 0.5625, 0.6667, 0.5625, 0.6667, 0.5312, 0.6667, 0.0625, 0.5, 0.0625, 0.6667, 0.03125, 0.6667, 0.03125, 0.5, 0.9375, 0.6667, 0.9688, 0.6667, 0.9688, 0.6667, 0.9375, 0.6667, 0.09375, 0.5, 0.09375, 0.6667, 0.0625, 0.6667, 0.0625, 0.5, 0.125, 0.8333, 0.09375, 0.8333, 0.09375, 0.8333, 0.125, 0.8333, 0.125, 0.5, 0.125, 0.6667, 0.09375, 0.6667, 0.09375, 0.5, 0.5312, 0.8333, 0.5, 0.8333, 0.5, 0.8333, 0.5312, 0.8333, 0.1562, 0.5, 0.1562, 0.6667, 0.125, 0.6667, 0.125, 0.5, 0.9375, 0.8333, 0.9062, 0.8333, 0.9062, 0.8333, 0.9375, 0.8333, 0.1875, 0.5, 0.1875, 0.6667, 0.1562, 0.6667, 0.1562, 0.5, 0.09375, 0.6667, 0.125, 0.6667, 0.125, 0.6667, 0.09375, 0.6667, 0.2188, 0.5, 0.2188, 0.6667, 0.1875, 0.6667, 0.1875, 0.5, 0.5, 0.6667, 0.5312, 0.6667, 0.5312, 0.6667, 0.5, 0.6667, 0.25, 0.5, 0.25, 0.6667, 0.2188, 0.6667, 0.2188, 0.5, 0.9062, 0.6667, 0.9375, 0.6667, 0.9375, 0.6667, 0.9062, 0.6667, 0.2812, 0.5, 0.2812, 0.6667, 0.25, 0.6667, 0.25, 0.5, 0.09375, 0.8333, 0.0625, 0.8333, 0.0625, 0.8333, 0.09375, 0.8333, 0.3125, 0.5, 0.3125, 0.6667, 0.2812, 0.6667, 0.2812, 0.5, 0.5, 0.8333, 0.4687, 0.8333, 0.4687, 0.8333, 0.5, 0.8333, 0.3438, 0.5, 0.3438, 0.6667, 0.3125, 0.6667, 0.3125, 0.5, 0.9062, 0.8333, 0.875, 0.8333, 0.875, 0.8333, 0.9062, 0.8333, 0.375, 0.5, 0.375, 0.6667, 0.3438, 0.6667, 0.3438, 0.5, 0.0625, 0.6667, 0.09375, 0.6667, 0.09375, 0.6667, 0.0625, 0.6667, 0.4062, 0.5, 0.4062, 0.6667, 0.375, 0.6667, 0.375, 0.5, 0.4688, 0.6667, 0.5, 0.6667, 0.5, 0.6667, 0.4688, 0.6667, 0.4375, 0.5, 0.4375, 0.6667, 0.4062, 0.6667, 0.4062, 0.5, 0.875, 0.6667, 0.9062, 0.6667, 0.9062, 0.6667, 0.875, 0.6667, 0.4688, 0.5, 0.4688, 0.6667, 0.4375, 0.6667, 0.4375, 0.5, 0.0625, 0.8333, 0.03125, 0.8333, 0.03125, 0.8333, 0.0625, 0.8333, 0.5, 0.5, 0.5, 0.6667, 0.4688, 0.6667, 0.4688, 0.5, 0.4687, 0.8333, 0.4375, 0.8333, 0.4375, 0.8333, 0.4687, 0.8333, 0.5312, 0.5, 0.5312, 0.6667, 0.5, 0.6667, 0.5, 0.5, 0.875, 0.8333, 0.8437, 0.8333, 0.8437, 0.8333, 0.875, 0.8333, 0.5625, 0.5, 0.5625, 0.6667, 0.5312, 0.6667, 0.5312, 0.5, 0.03125, 0.6667, 0.0625, 0.6667, 0.0625, 0.6667, 0.03125, 0.6667, 0.5938, 0.5, 0.5938, 0.6667, 0.5625, 0.6667, 0.5625, 0.5, 0.4375, 0.6667, 0.4688, 0.6667, 0.4688, 0.6667, 0.4375, 0.6667, 0.625, 0.5, 0.625, 0.6667, 0.5938, 0.6667, 0.5938, 0.5, 0.8438, 0.6667, 0.875, 0.6667, 0.875, 0.6667, 0.8438, 0.6667, 0.6562, 0.5, 0.6562, 0.6667, 0.625, 0.6667, 0.625, 0.5, 0.03125, 0.8333, 0.0, 0.8333, 0.0, 0.8333, 0.03125, 0.8333, 0.6875, 0.5, 0.6875, 0.6667, 0.6562, 0.6667, 0.6562, 0.5, 0.4375, 0.8333, 0.4062, 0.8333, 0.4062, 0.8333, 0.4375, 0.8333, 0.7188, 0.5, 0.7188, 0.6667, 0.6875, 0.6667, 0.6875, 0.5, 0.8437, 0.8333, 0.8125, 0.8333, 0.8125, 0.8333, 0.8437, 0.8333, 0.75, 0.5, 0.75, 0.6667, 0.7188, 0.6667, 0.7188, 0.5, 0.0, 0.6667, 0.03125, 0.6667, 0.03125, 0.6667, 0.0, 0.6667, 0.7812, 0.5, 0.7812, 0.6667, 0.75, 0.6667, 0.75, 0.5, 0.4062, 0.6667, 0.4375, 0.6667, 0.4375, 0.6667, 0.4062, 0.6667, 0.8125, 0.5, 0.8125, 0.6667, 0.7812, 0.6667, 0.7812, 0.5, 0.8125, 0.6667, 0.8438, 0.6667, 0.8438, 0.6667, 0.8125, 0.6667, 0.8438, 0.5, 0.8438, 0.6667, 0.8125, 0.6667, 0.8125, 0.5, 0.4062, 0.8333, 0.375, 0.8333, 0.375, 0.8333, 0.4062, 0.8333, 0.875, 0.5, 0.875, 0.6667, 0.8438, 0.6667, 0.8438, 0.5, 0.8125, 0.8333, 0.7812, 0.8333, 0.7812, 0.8333, 0.8125, 0.8333, 0.9062, 0.5, 0.9062, 0.6667, 0.875, 0.6667, 0.875, 0.5, 0.375, 0.6667, 0.4062, 0.6667, 0.4062, 0.6667, 0.375, 0.6667, 0.9375, 0.5, 0.9375, 0.6667, 0.9062, 0.6667, 0.9062, 0.5, 0.7812, 0.6667, 0.8125, 0.6667, 0.8125, 0.6667, 0.7812, 0.6667, 0.9688, 0.5, 0.9688, 0.6667, 0.9375, 0.6667, 0.9375, 0.5, 0.375, 0.8333, 0.3438, 0.8333, 0.3438, 0.8333, 0.375, 0.8333, 1.0, 0.5, 1.0, 0.6667, 0.9688, 0.6667, 0.9688, 0.5, 0.7812, 0.8333, 0.75, 0.8333, 0.75, 0.8333, 0.7812, 0.8333, 0.03125, 0.8056, 0.03125, 0.8333, 0.0, 0.8333, 0.0, 0.8056, 0.0625, 0.8056, 0.0625, 0.8333, 0.03125, 0.8333, 0.03125, 0.8056, 0.09375, 0.8056, 0.09375, 0.8333, 0.0625, 0.8333, 0.0625, 0.8056, 0.125, 0.8056, 0.125, 0.8333, 0.09375, 0.8333, 0.09375, 0.8056, 0.1562, 0.8056, 0.1562, 0.8333, 0.125, 0.8333, 0.125, 0.8056, 0.1875, 0.8056, 0.1875, 0.8333, 0.1562, 0.8333, 0.1562, 0.8056, 0.2188, 0.8056, 0.2188, 0.8333, 0.1875, 0.8333, 0.1875, 0.8056, 0.25, 0.8056, 0.25, 0.8333, 0.2188, 0.8333, 0.2188, 0.8056, 0.2812, 0.8056, 0.2812, 0.8333, 0.25, 0.8333, 0.25, 0.8056, 0.3125, 0.8056, 0.3125, 0.8333, 0.2812, 0.8333, 0.2812, 0.8056, 0.3437, 0.8056, 0.3438, 0.8333, 0.3125, 0.8333, 0.3125, 0.8056, 0.375, 0.8056, 0.375, 0.8333, 0.3438, 0.8333, 0.3437, 0.8056, 0.4062, 0.8056, 0.4062, 0.8333, 0.375, 0.8333, 0.375, 0.8056, 0.4375, 0.8056, 0.4375, 0.8333, 0.4062, 0.8333, 0.4062, 0.8056, 0.4688, 0.8056, 0.4687, 0.8333, 0.4375, 0.8333, 0.4375, 0.8056, 0.5, 0.8056, 0.5, 0.8333, 0.4687, 0.8333, 0.4688, 0.8056, 0.5312, 0.8056, 0.5312, 0.8333, 0.5, 0.8333, 0.5, 0.8056, 0.5625, 0.8056, 0.5625, 0.8333, 0.5312, 0.8333, 0.5312, 0.8056, 0.5938, 0.8056, 0.5938, 0.8333, 0.5625, 0.8333, 0.5625, 0.8056, 0.625, 0.8056, 0.625, 0.8333, 0.5938, 0.8333, 0.5938, 0.8056, 0.6562, 0.8056, 0.6562, 0.8333, 0.625, 0.8333, 0.625, 0.8056, 0.6875, 0.8056, 0.6875, 0.8333, 0.6562, 0.8333, 0.6562, 0.8056, 0.7188, 0.8056, 0.7188, 0.8333, 0.6875, 0.8333, 0.6875, 0.8056, 0.75, 0.8056, 0.75, 0.8333, 0.7188, 0.8333, 0.7188, 0.8056, 0.7812, 0.8056, 0.7812, 0.8333, 0.75, 0.8333, 0.75, 0.8056, 0.8125, 0.8056, 0.8125, 0.8333, 0.7812, 0.8333, 0.7812, 0.8056, 0.8437, 0.8056, 0.8437, 0.8333, 0.8125, 0.8333, 0.8125, 0.8056, 0.875, 0.8056, 0.875, 0.8333, 0.8437, 0.8333, 0.8437, 0.8056, 0.9062, 0.8056, 0.9062, 0.8333, 0.875, 0.8333, 0.875, 0.8056, 0.9375, 0.8056, 0.9375, 0.8333, 0.9062, 0.8333, 0.9062, 0.8056, 0.9688, 0.8056, 0.9688, 0.8333, 0.9375, 0.8333, 0.9375, 0.8056, 1.0, 0.8056, 1.0, 0.8333, 0.9688, 0.8333, 0.9688, 0.8056, 0.125, 0.6667, 0.1562, 0.6667, 0.1562, 0.6667, 0.125, 0.6667, 0.9688, 0.8333, 0.9375, 0.8333, 0.9375, 0.8333, 0.9688, 0.8333, 0.5625, 0.8333, 0.5312, 0.8333, 0.5312, 0.8333, 0.5625, 0.8333, 0.1562, 0.8333, 0.125, 0.8333, 0.125, 0.8333, 0.1562, 0.8333, 0.9688, 0.6667, 1.0, 0.6667, 1.0, 0.6667, 0.9688, 0.6667, 0.5625, 0.6667, 0.5938, 0.6667, 0.5938, 0.6667, 0.5625, 0.6667, 0.1562, 0.6667, 0.1875, 0.6667, 0.1875, 0.6667, 0.1562, 0.6667, 1.0, 0.8333, 0.9688, 0.8333, 0.9688, 0.8333, 1.0, 0.8333, 0.5938, 0.8333, 0.5625, 0.8333, 0.5625, 0.8333, 0.5938, 0.8333, 0.1875, 0.8333, 0.1562, 0.8333, 0.1562, 0.8333, 0.1875, 0.8333, 0.5938, 0.6667, 0.625, 0.6667, 0.625, 0.6667, 0.5938, 0.6667, 0.1875, 0.6667, 0.2188, 0.6667, 0.2188, 0.6667, 0.1875, 0.6667, 0.625, 0.8333, 0.5938, 0.8333, 0.5938, 0.8333, 0.625, 0.8333, 0.2188, 0.8333, 0.1875, 0.8333, 0.1875, 0.8333, 0.2188, 0.8333, 0.625, 0.6667, 0.6562, 0.6667, 0.6562, 0.6667, 0.625, 0.6667, 0.2188, 0.6667, 0.25, 0.6667, 0.25, 0.6667, 0.2188, 0.6667, 0.6562, 0.8333, 0.625, 0.8333, 0.625, 0.8333, 0.6562, 0.8333, 0.25, 0.8333, 0.2188, 0.8333, 0.2188, 0.8333, 0.25, 0.8333, 0.6562, 0.6667, 0.6875, 0.6667, 0.6875, 0.6667, 0.6562, 0.6667, 0.25, 0.6667, 0.2812, 0.6667, 0.2812, 0.6667, 0.25, 0.6667, 0.6875, 0.8333, 0.6562, 0.8333, 0.6562, 0.8333, 0.6875, 0.8333, 0.2812, 0.8333, 0.25, 0.8333, 0.25, 0.8333, 0.2812, 0.8333, 0.6875, 0.6667, 0.7188, 0.6667, 0.7188, 0.6667, 0.6875, 0.6667, 0.2812, 0.6667, 0.3125, 0.6667, 0.3125, 0.6667, 0.2812, 0.6667, 0.7188, 0.8333, 0.6875, 0.8333, 0.6875, 0.8333, 0.7188, 0.8333, 0.3125, 0.8333, 0.2812, 0.8333, 0.2812, 0.8333, 0.3125, 0.8333, 0.7188, 0.6667, 0.75, 0.6667, 0.75, 0.6667, 0.7188, 0.6667, 0.3125, 0.6667, 0.3438, 0.6667, 0.3438, 0.6667, 0.3125, 0.6667, 0.75, 0.8333, 0.7188, 0.8333, 0.7188, 0.8333, 0.75, 0.8333, 0.3438, 0.8333, 0.3125, 0.8333, 0.3125, 0.8333, 0.3438, 0.8333, 0.75, 0.6667, 0.7812, 0.6667, 0.7812, 0.6667, 0.75, 0.6667, 0.3438, 0.6667, 0.375, 0.6667, 0.375, 0.6667, 0.3438, 0.6667, 1.0, 0.6667, 1.0, 0.6944, 0.9688, 0.6944, 0.9688, 0.6667, 1.0, 0.6944, 1.0, 0.7222, 0.9688, 0.7222, 0.9688, 0.6944, 1.0, 0.7222, 1.0, 0.75, 0.9688, 0.75, 0.9688, 0.7222, 1.0, 0.75, 1.0, 0.7778, 0.9688, 0.7778, 0.9688, 0.75, 1.0, 0.7778, 1.0, 0.8056, 0.9688, 0.8056, 0.9688, 0.7778, 0.9688, 0.6667, 0.9688, 0.6944, 0.9375, 0.6944, 0.9375, 0.6667, 0.9688, 0.6944, 0.9688, 0.7222, 0.9375, 0.7222, 0.9375, 0.6944, 0.9688, 0.7222, 0.9688, 0.75, 0.9375, 0.75, 0.9375, 0.7222, 0.9688, 0.75, 0.9688, 0.7778, 0.9375, 0.7778, 0.9375, 0.75, 0.9688, 0.7778, 0.9688, 0.8056, 0.9375, 0.8056, 0.9375, 0.7778, 0.9375, 0.6667, 0.9375, 0.6944, 0.9062, 0.6944, 0.9062, 0.6667, 0.9375, 0.6944, 0.9375, 0.7222, 0.9062, 0.7222, 0.9062, 0.6944, 0.9375, 0.7222, 0.9375, 0.75, 0.9062, 0.75, 0.9062, 0.7222, 0.9375, 0.75, 0.9375, 0.7778, 0.9062, 0.7778, 0.9062, 0.75, 0.9375, 0.7778, 0.9375, 0.8056, 0.9062, 0.8056, 0.9062, 0.7778, 0.9062, 0.6667, 0.9062, 0.6944, 0.875, 0.6944, 0.875, 0.6667, 0.9062, 0.6944, 0.9062, 0.7222, 0.875, 0.7222, 0.875, 0.6944, 0.9062, 0.7222, 0.9062, 0.75, 0.875, 0.75, 0.875, 0.7222, 0.9062, 0.75, 0.9062, 0.7778, 0.875, 0.7778, 0.875, 0.75, 0.9062, 0.7778, 0.9062, 0.8056, 0.875, 0.8056, 0.875, 0.7778, 0.875, 0.6667, 0.875, 0.6944, 0.8438, 0.6944, 0.8438, 0.6667, 0.875, 0.6944, 0.875, 0.7222, 0.8437, 0.7222, 0.8438, 0.6944, 0.875, 0.7222, 0.875, 0.75, 0.8437, 0.75, 0.8437, 0.7222, 0.875, 0.75, 0.875, 0.7778, 0.8437, 0.7778, 0.8437, 0.75, 0.875, 0.7778, 0.875, 0.8056, 0.8437, 0.8056, 0.8437, 0.7778, 0.8438, 0.6667, 0.8438, 0.6944, 0.8125, 0.6944, 0.8125, 0.6667, 0.8438, 0.6944, 0.8437, 0.7222, 0.8125, 0.7222, 0.8125, 0.6944, 0.8437, 0.7222, 0.8437, 0.75, 0.8125, 0.75, 0.8125, 0.7222, 0.8437, 0.75, 0.8437, 0.7778, 0.8125, 0.7778, 0.8125, 0.75, 0.8437, 0.7778, 0.8437, 0.8056, 0.8125, 0.8056, 0.8125, 0.7778, 0.8125, 0.6667, 0.8125, 0.6944, 0.7812, 0.6944, 0.7812, 0.6667, 0.8125, 0.6944, 0.8125, 0.7222, 0.7812, 0.7222, 0.7812, 0.6944, 0.8125, 0.7222, 0.8125, 0.75, 0.7812, 0.75, 0.7812, 0.7222, 0.8125, 0.75, 0.8125, 0.7778, 0.7812, 0.7778, 0.7812, 0.75, 0.8125, 0.7778, 0.8125, 0.8056, 0.7812, 0.8056, 0.7812, 0.7778, 0.7812, 0.6667, 0.7812, 0.6944, 0.75, 0.6944, 0.75, 0.6667, 0.7812, 0.6944, 0.7812, 0.7222, 0.75, 0.7222, 0.75, 0.6944, 0.7812, 0.7222, 0.7812, 0.75, 0.75, 0.75, 0.75, 0.7222, 0.7812, 0.75, 0.7812, 0.7778, 0.75, 0.7778, 0.75, 0.75, 0.7812, 0.7778, 0.7812, 0.8056, 0.75, 0.8056, 0.75, 0.7778, 0.75, 0.6667, 0.75, 0.6944, 0.7188, 0.6944, 0.7188, 0.6667, 0.75, 0.6944, 0.75, 0.7222, 0.7188, 0.7222, 0.7188, 0.6944, 0.75, 0.7222, 0.75, 0.75, 0.7188, 0.75, 0.7188, 0.7222, 0.75, 0.75, 0.75, 0.7778, 0.7188, 0.7778, 0.7188, 0.75, 0.75, 0.7778, 0.75, 0.8056, 0.7188, 0.8056, 0.7188, 0.7778, 0.7188, 0.6667, 0.7188, 0.6944, 0.6875, 0.6944, 0.6875, 0.6667, 0.7188, 0.6944, 0.7188, 0.7222, 0.6875, 0.7222, 0.6875, 0.6944, 0.7188, 0.7222, 0.7188, 0.75, 0.6875, 0.75, 0.6875, 0.7222, 0.7188, 0.75, 0.7188, 0.7778, 0.6875, 0.7778, 0.6875, 0.75, 0.7188, 0.7778, 0.7188, 0.8056, 0.6875, 0.8056, 0.6875, 0.7778, 0.6875, 0.6667, 0.6875, 0.6944, 0.6562, 0.6944, 0.6562, 0.6667, 0.6875, 0.6944, 0.6875, 0.7222, 0.6562, 0.7222, 0.6562, 0.6944, 0.6875, 0.7222, 0.6875, 0.75, 0.6563, 0.75, 0.6562, 0.7222, 0.6875, 0.75, 0.6875, 0.7778, 0.6563, 0.7778, 0.6563, 0.75, 0.6875, 0.7778, 0.6875, 0.8056, 0.6562, 0.8056, 0.6563, 0.7778, 0.6562, 0.6667, 0.6562, 0.6944, 0.625, 0.6944, 0.625, 0.6667, 0.6562, 0.6944, 0.6562, 0.7222, 0.625, 0.7222, 0.625, 0.6944, 0.6562, 0.7222, 0.6563, 0.75, 0.625, 0.75, 0.625, 0.7222, 0.6563, 0.75, 0.6563, 0.7778, 0.625, 0.7778, 0.625, 0.75, 0.6563, 0.7778, 0.6562, 0.8056, 0.625, 0.8056, 0.625, 0.7778, 0.625, 0.6667, 0.625, 0.6944, 0.5938, 0.6944, 0.5938, 0.6667, 0.625, 0.6944, 0.625, 0.7222, 0.5938, 0.7222, 0.5938, 0.6944, 0.625, 0.7222, 0.625, 0.75, 0.5938, 0.75, 0.5938, 0.7222, 0.625, 0.75, 0.625, 0.7778, 0.5938, 0.7778, 0.5938, 0.75, 0.625, 0.7778, 0.625, 0.8056, 0.5938, 0.8056, 0.5938, 0.7778, 0.5938, 0.6667, 0.5938, 0.6944, 0.5625, 0.6944, 0.5625, 0.6667, 0.5938, 0.6944, 0.5938, 0.7222, 0.5625, 0.7222, 0.5625, 0.6944, 0.5938, 0.7222, 0.5938, 0.75, 0.5625, 0.75, 0.5625, 0.7222, 0.5938, 0.75, 0.5938, 0.7778, 0.5625, 0.7778, 0.5625, 0.75, 0.5938, 0.7778, 0.5938, 0.8056, 0.5625, 0.8056, 0.5625, 0.7778, 0.5625, 0.6667, 0.5625, 0.6944, 0.5312, 0.6944, 0.5312, 0.6667, 0.5625, 0.6944, 0.5625, 0.7222, 0.5312, 0.7222, 0.5312, 0.6944, 0.5625, 0.7222, 0.5625, 0.75, 0.5312, 0.75, 0.5312, 0.7222, 0.5625, 0.75, 0.5625, 0.7778, 0.5312, 0.7778, 0.5312, 0.75, 0.5625, 0.7778, 0.5625, 0.8056, 0.5312, 0.8056, 0.5312, 0.7778, 0.5312, 0.6667, 0.5312, 0.6944, 0.5, 0.6944, 0.5, 0.6667, 0.5312, 0.6944, 0.5312, 0.7222, 0.5, 0.7222, 0.5, 0.6944, 0.5312, 0.7222, 0.5312, 0.75, 0.5, 0.75, 0.5, 0.7222, 0.5312, 0.75, 0.5312, 0.7778, 0.5, 0.7778, 0.5, 0.75, 0.5312, 0.7778, 0.5312, 0.8056, 0.5, 0.8056, 0.5, 0.7778, 0.5, 0.6667, 0.5, 0.6944, 0.4688, 0.6944, 0.4688, 0.6667, 0.5, 0.6944, 0.5, 0.7222, 0.4688, 0.7222, 0.4688, 0.6944, 0.5, 0.7222, 0.5, 0.75, 0.4688, 0.75, 0.4688, 0.7222, 0.5, 0.75, 0.5, 0.7778, 0.4688, 0.7778, 0.4688, 0.75, 0.5, 0.7778, 0.5, 0.8056, 0.4688, 0.8056, 0.4688, 0.7778, 0.4688, 0.6667, 0.4688, 0.6944, 0.4375, 0.6944, 0.4375, 0.6667, 0.4688, 0.6944, 0.4688, 0.7222, 0.4375, 0.7222, 0.4375, 0.6944, 0.4688, 0.7222, 0.4688, 0.75, 0.4375, 0.75, 0.4375, 0.7222, 0.4688, 0.75, 0.4688, 0.7778, 0.4375, 0.7778, 0.4375, 0.75, 0.4688, 0.7778, 0.4688, 0.8056, 0.4375, 0.8056, 0.4375, 0.7778, 0.4375, 0.6667, 0.4375, 0.6944, 0.4062, 0.6944, 0.4062, 0.6667, 0.4375, 0.6944, 0.4375, 0.7222, 0.4062, 0.7222, 0.4062, 0.6944, 0.4375, 0.7222, 0.4375, 0.75, 0.4063, 0.75, 0.4062, 0.7222, 0.4375, 0.75, 0.4375, 0.7778, 0.4063, 0.7778, 0.4063, 0.75, 0.4375, 0.7778, 0.4375, 0.8056, 0.4062, 0.8056, 0.4063, 0.7778, 0.4062, 0.6667, 0.4062, 0.6944, 0.375, 0.6944, 0.375, 0.6667, 0.4062, 0.6944, 0.4062, 0.7222, 0.375, 0.7222, 0.375, 0.6944, 0.4062, 0.7222, 0.4063, 0.75, 0.375, 0.75, 0.375, 0.7222, 0.4063, 0.75, 0.4063, 0.7778, 0.375, 0.7778, 0.375, 0.75, 0.4063, 0.7778, 0.4062, 0.8056, 0.375, 0.8056, 0.375, 0.7778, 0.375, 0.6667, 0.375, 0.6944, 0.3438, 0.6944, 0.3438, 0.6667, 0.375, 0.6944, 0.375, 0.7222, 0.3437, 0.7222, 0.3438, 0.6944, 0.375, 0.7222, 0.375, 0.75, 0.3437, 0.75, 0.3437, 0.7222, 0.375, 0.75, 0.375, 0.7778, 0.3437, 0.7778, 0.3437, 0.75, 0.375, 0.7778, 0.375, 0.8056, 0.3437, 0.8056, 0.3437, 0.7778, 0.3438, 0.6667, 0.3438, 0.6944, 0.3125, 0.6944, 0.3125, 0.6667, 0.3438, 0.6944, 0.3437, 0.7222, 0.3125, 0.7222, 0.3125, 0.6944, 0.3437, 0.7222, 0.3437, 0.75, 0.3125, 0.75, 0.3125, 0.7222, 0.3437, 0.75, 0.3437, 0.7778, 0.3125, 0.7778, 0.3125, 0.75, 0.3437, 0.7778, 0.3437, 0.8056, 0.3125, 0.8056, 0.3125, 0.7778, 0.3125, 0.6667, 0.3125, 0.6944, 0.2812, 0.6944, 0.2812, 0.6667, 0.3125, 0.6944, 0.3125, 0.7222, 0.2812, 0.7222, 0.2812, 0.6944, 0.3125, 0.7222, 0.3125, 0.75, 0.2812, 0.75, 0.2812, 0.7222, 0.3125, 0.75, 0.3125, 0.7778, 0.2812, 0.7778, 0.2812, 0.75, 0.3125, 0.7778, 0.3125, 0.8056, 0.2812, 0.8056, 0.2812, 0.7778, 0.2812, 0.6667, 0.2812, 0.6944, 0.25, 0.6944, 0.25, 0.6667, 0.2812, 0.6944, 0.2812, 0.7222, 0.25, 0.7222, 0.25, 0.6944, 0.2812, 0.7222, 0.2812, 0.75, 0.25, 0.75, 0.25, 0.7222, 0.2812, 0.75, 0.2812, 0.7778, 0.25, 0.7778, 0.25, 0.75, 0.2812, 0.7778, 0.2812, 0.8056, 0.25, 0.8056, 0.25, 0.7778, 0.25, 0.6667, 0.25, 0.6944, 0.2188, 0.6944, 0.2188, 0.6667, 0.25, 0.6944, 0.25, 0.7222, 0.2188, 0.7222, 0.2188, 0.6944, 0.25, 0.7222, 0.25, 0.75, 0.2188, 0.75, 0.2188, 0.7222, 0.25, 0.75, 0.25, 0.7778, 0.2188, 0.7778, 0.2188, 0.75, 0.25, 0.7778, 0.25, 0.8056, 0.2188, 0.8056, 0.2188, 0.7778, 0.2188, 0.6667, 0.2188, 0.6944, 0.1875, 0.6944, 0.1875, 0.6667, 0.2188, 0.6944, 0.2188, 0.7222, 0.1875, 0.7222, 0.1875, 0.6944, 0.2188, 0.7222, 0.2188, 0.75, 0.1875, 0.75, 0.1875, 0.7222, 0.2188, 0.75, 0.2188, 0.7778, 0.1875, 0.7778, 0.1875, 0.75, 0.2188, 0.7778, 0.2188, 0.8056, 0.1875, 0.8056, 0.1875, 0.7778, 0.1875, 0.6667, 0.1875, 0.6944, 0.1562, 0.6944, 0.1562, 0.6667, 0.1875, 0.6944, 0.1875, 0.7222, 0.1562, 0.7222, 0.1562, 0.6944, 0.1875, 0.7222, 0.1875, 0.75, 0.1562, 0.75, 0.1562, 0.7222, 0.1875, 0.75, 0.1875, 0.7778, 0.1562, 0.7778, 0.1562, 0.75, 0.1875, 0.7778, 0.1875, 0.8056, 0.1562, 0.8056, 0.1562, 0.7778, 0.1562, 0.6667, 0.1562, 0.6944, 0.125, 0.6944, 0.125, 0.6667, 0.1562, 0.6944, 0.1562, 0.7222, 0.125, 0.7222, 0.125, 0.6944, 0.1562, 0.7222, 0.1562, 0.75, 0.125, 0.75, 0.125, 0.7222, 0.1562, 0.75, 0.1562, 0.7778, 0.125, 0.7778, 0.125, 0.75, 0.1562, 0.7778, 0.1562, 0.8056, 0.125, 0.8056, 0.125, 0.7778, 0.125, 0.6667, 0.125, 0.6944, 0.09375, 0.6944, 0.09375, 0.6667, 0.125, 0.6944, 0.125, 0.7222, 0.09375, 0.7222, 0.09375, 0.6944, 0.125, 0.7222, 0.125, 0.75, 0.09375, 0.75, 0.09375, 0.7222, 0.125, 0.75, 0.125, 0.7778, 0.09375, 0.7778, 0.09375, 0.75, 0.125, 0.7778, 0.125, 0.8056, 0.09375, 0.8056, 0.09375, 0.7778, 0.09375, 0.6667, 0.09375, 0.6944, 0.0625, 0.6944, 0.0625, 0.6667, 0.09375, 0.6944, 0.09375, 0.7222, 0.0625, 0.7222, 0.0625, 0.6944, 0.09375, 0.7222, 0.09375, 0.75, 0.0625, 0.75, 0.0625, 0.7222, 0.09375, 0.75, 0.09375, 0.7778, 0.0625, 0.7778, 0.0625, 0.75, 0.09375, 0.7778, 0.09375, 0.8056, 0.0625, 0.8056, 0.0625, 0.7778, 0.0625, 0.6667, 0.0625, 0.6944, 0.03125, 0.6944, 0.03125, 0.6667, 0.0625, 0.6944, 0.0625, 0.7222, 0.03125, 0.7222, 0.03125, 0.6944, 0.0625, 0.7222, 0.0625, 0.75, 0.03125, 0.75, 0.03125, 0.7222, 0.0625, 0.75, 0.0625, 0.7778, 0.03125, 0.7778, 0.03125, 0.75, 0.0625, 0.7778, 0.0625, 0.8056, 0.03125, 0.8056, 0.03125, 0.7778, 0.03125, 0.6667, 0.03125, 0.6944, 0.0, 0.6944, 0.0, 0.6667, 0.03125, 0.6944, 0.03125, 0.7222, 0.0, 0.7222, 0.0, 0.6944, 0.03125, 0.7222, 0.03125, 0.75, 0.0, 0.75, 0.0, 0.7222, 0.03125, 0.75, 0.03125, 0.7778, 0.0, 0.7778, 0.0, 0.75, 0.03125, 0.7778, 0.03125, 0.8056, 0.0, 0.8056, 0.0, 0.7778])
me_cylinder_001.materials.append(mat_red)
me_cylinder_001.materials.append(mat_blue)
me_cylinder_001.materials.append(mat_black)
me_cylinder_001.use_remesh_fix_poles = True
me_cylinder_001.use_remesh_preserve_attributes = False
me_cylinder_001.use_mirror_vertex_groups = False
me_cylinder_001.update()
me_cylinder_002 = bpy.data.meshes.new('Cylinder.002')
me_cylinder_002.from_pydata([(0.0, 1.0, -1.0), (0.0, 1.0, 1.0), (0.309, 0.9511, -1.0), (0.309, 0.9511, 1.0), (0.5878, 0.809, -1.0), (0.5878, 0.809, 1.0), (0.809, 0.5878, -1.0), (0.809, 0.5878, 1.0), (0.9511, 0.309, -1.0), (0.9511, 0.309, 1.0), (1.0, -4.371e-08, -1.0), (1.0, -4.371e-08, 1.0), (0.9511, -0.309, -1.0), (0.9511, -0.309, 1.0), (0.809, -0.5878, -1.0), (0.809, -0.5878, 1.0), (0.5878, -0.809, -1.0), (0.5878, -0.809, 1.0), (0.309, -0.9511, -1.0), (0.309, -0.9511, 1.0), (-3.258e-07, -1.0, -1.0), (-3.258e-07, -1.0, 1.0), (-0.309, -0.9511, -1.0), (-0.309, -0.9511, 1.0), (-0.5878, -0.809, -1.0), (-0.5878, -0.809, 1.0), (-0.809, -0.5878, -1.0), (-0.809, -0.5878, 1.0), (-0.9511, -0.309, -1.0), (-0.9511, -0.309, 1.0), (-1.0, 9.656e-07, -1.0), (-1.0, 9.656e-07, 1.0), (-0.9511, 0.309, -1.0), (-0.9511, 0.309, 1.0), (-0.809, 0.5878, -1.0), (-0.809, 0.5878, 1.0), (-0.5878, 0.809, -1.0), (-0.5878, 0.809, 1.0), (-0.309, 0.9511, -1.0), (-0.309, 0.9511, 1.0), (-2.806e-08, 0.9477, -1.147), (0.309, 0.9013, -1.145), (0.5878, 0.7667, -1.137), (0.809, 0.557, -1.124), (0.9511, 0.2929, -1.108), (1.0, -2.539e-08, -1.091), (0.9511, -0.2929, -1.074), (0.809, -0.557, -1.058), (0.5878, -0.7667, -1.045), (0.309, -0.9013, -1.037), (-3.539e-07, -0.9477, -1.035), (-0.309, -0.9013, -1.037), (-0.5878, -0.7667, -1.045), (-0.809, -0.557, -1.058), (-0.9511, -0.2929, -1.074), (-1.0, 9.311e-07, -1.091), (-0.9511, 0.2929, -1.108), (-0.809, 0.557, -1.124), (-0.5878, 0.7667, -1.137), (-0.309, 0.9013, -1.145), (-1.5e-07, 0.6618, -1.275), (0.309, 0.6216, -1.27), (0.5878, 0.5051, -1.256), (0.809, 0.3236, -1.234), (0.9511, 0.09489, -1.206), (1.0, -0.1586, -1.174), (0.9511, -0.4121, -1.143), (0.809, -0.6408, -1.115), (0.5878, -0.8223, -1.092), (0.309, -0.9389, -1.078), (-4.759e-07, -0.979, -1.073), (-0.309, -0.9389, -1.078), (-0.5878, -0.8223, -1.092), (-0.809, -0.6408, -1.115), (-0.9511, -0.4121, -1.143), (-1.0, -0.1586, -1.174), (-0.9511, 0.09489, -1.206), (-0.809, 0.3236, -1.234), (-0.5878, 0.5051, -1.256), (-0.309, 0.6216, -1.27), (-1.113e-07, 0.02712, -1.417), (0.309, -0.0006464, -1.41), (0.5878, -0.08124, -1.389), (0.809, -0.2068, -1.357), (0.9511, -0.3649, -1.316), (1.0, -0.5403, -1.271), (0.9511, -0.7156, -1.226), (0.809, -0.8737, -1.186), (0.5878, -0.9993, -1.153), (0.309, -0.992, -1.182), (-4.372e-07, -1.017, -1.175), (-0.309, -0.992, -1.182), (-0.5878, -0.9993, -1.153), (-0.809, -0.8737, -1.186), (-0.9511, -0.7156, -1.226), (-1.0, -0.5403, -1.271), (-0.9511, -0.3649, -1.316), (-0.809, -0.2068, -1.357), (-0.5878, -0.08124, -1.389), (-0.309, -0.0006461, -1.41), (-2.571e-07, -1.119, -1.567), (0.309, -1.119, -1.558), (0.5878, -1.118, -1.533), (0.809, -1.117, -1.494), (0.9511, -1.116, -1.445), (1.0, -1.114, -1.39), (0.9511, -1.113, -1.335), (0.809, -1.112, -1.286), (0.5878, -1.111, -1.247), (0.309, -1.11, -1.222), (-5.829e-07, -1.11, -1.213), (-0.309, -1.11, -1.222), (-0.5878, -1.111, -1.247), (-0.809, -1.112, -1.286), (-0.9511, -1.113, -1.335), (-1.0, -1.114, -1.39), (-0.9511, -1.116, -1.445), (-0.809, -1.117, -1.494), (-0.5878, -1.118, -1.533), (-0.309, -1.119, -1.558), (-3.406e-07, -31.27, -1.56), (0.309, -31.27, -1.551), (0.5878, -31.27, -1.526), (0.809, -31.27, -1.487), (0.9511, -31.27, -1.438), (1.0, -31.27, -1.383), (0.9511, -31.26, -1.328), (0.809, -31.26, -1.279), (0.5878, -31.26, -1.24), (0.309, -31.26, -1.215), (-6.665e-07, -31.26, -1.206), (-0.309, -31.26, -1.215), (-0.5878, -31.26, -1.24), (-0.809, -31.26, -1.279), (-0.9511, -31.26, -1.328), (-1.0, -31.27, -1.383), (-0.9511, -31.27, -1.438), (-0.809, -31.27, -1.487), (-0.5878, -31.27, -1.526), (-0.309, -31.27, -1.551)], [], [(0, 1, 3, 2), (2, 3, 5, 4), (4, 5, 7, 6), (6, 7, 9, 8), (8, 9, 11, 10), (10, 11, 13, 12), (12, 13, 15, 14), (14, 15, 17, 16), (16, 17, 19, 18), (18, 19, 21, 20), (20, 21, 23, 22), (22, 23, 25, 24), (24, 25, 27, 26), (26, 27, 29, 28), (28, 29, 31, 30), (30, 31, 33, 32), (32, 33, 35, 34), (34, 35, 37, 36), (3, 1, 39, 37, 35, 33, 31, 29, 27, 25, 23, 21, 19, 17, 15, 13, 11, 9, 7, 5), (36, 37, 39, 38), (38, 39, 1, 0), (10, 12, 46, 45), (40, 41, 61, 60), (20, 22, 51, 50), (30, 32, 56, 55), (6, 8, 44, 43), (16, 18, 49, 48), (26, 28, 54, 53), (36, 38, 59, 58), (2, 4, 42, 41), (12, 14, 47, 46), (22, 24, 52, 51), (32, 34, 57, 56), (8, 10, 45, 44), (18, 20, 50, 49), (28, 30, 55, 54), (38, 0, 40, 59), (4, 6, 43, 42), (14, 16, 48, 47), (0, 2, 41, 40), (24, 26, 53, 52), (34, 36, 58, 57), (72, 73, 93, 92), (55, 56, 76, 75), (48, 49, 69, 68), (41, 42, 62, 61), (56, 57, 77, 76), (49, 50, 70, 69), (42, 43, 63, 62), (57, 58, 78, 77), (50, 51, 71, 70), (43, 44, 64, 63), (58, 59, 79, 78), (51, 52, 72, 71), (44, 45, 65, 64), (59, 40, 60, 79), (52, 53, 73, 72), (45, 46, 66, 65), (53, 54, 74, 73), (46, 47, 67, 66), (54, 55, 75, 74), (47, 48, 68, 67), (89, 90, 110, 109), (65, 66, 86, 85), (73, 74, 94, 93), (66, 67, 87, 86), (74, 75, 95, 94), (67, 68, 88, 87), (60, 61, 81, 80), (75, 76, 96, 95), (68, 69, 89, 88), (61, 62, 82, 81), (76, 77, 97, 96), (69, 70, 90, 89), (62, 63, 83, 82), (77, 78, 98, 97), (70, 71, 91, 90), (63, 64, 84, 83), (78, 79, 99, 98), (71, 72, 92, 91), (64, 65, 85, 84), (79, 60, 80, 99), (106, 107, 127, 126), (82, 83, 103, 102), (97, 98, 118, 117), (90, 91, 111, 110), (83, 84, 104, 103), (98, 99, 119, 118), (91, 92, 112, 111), (84, 85, 105, 104), (99, 80, 100, 119), (92, 93, 113, 112), (85, 86, 106, 105), (93, 94, 114, 113), (86, 87, 107, 106), (94, 95, 115, 114), (87, 88, 108, 107), (80, 81, 101, 100), (95, 96, 116, 115), (88, 89, 109, 108), (81, 82, 102, 101), (96, 97, 117, 116), (120, 121, 122, 123, 124, 125, 126, 127, 128, 129, 130, 131, 132, 133, 134, 135, 136, 137, 138, 139), (114, 115, 135, 134), (107, 108, 128, 127), (100, 101, 121, 120), (115, 116, 136, 135), (108, 109, 129, 128), (101, 102, 122, 121), (116, 117, 137, 136), (109, 110, 130, 129), (102, 103, 123, 122), (117, 118, 138, 137), (110, 111, 131, 130), (103, 104, 124, 123), (118, 119, 139, 138), (111, 112, 132, 131), (104, 105, 125, 124), (119, 100, 120, 139), (112, 113, 133, 132), (105, 106, 126, 125), (113, 114, 134, 133)])
_uv = me_cylinder_002.uv_layers.new(name='UVMap')
_uv.uv.foreach_set('vector', [1.0, 0.5, 1.0, 1.0, 0.95, 1.0, 0.95, 0.5, 0.95, 0.5, 0.95, 1.0, 0.9, 1.0, 0.9, 0.5, 0.9, 0.5, 0.9, 1.0, 0.85, 1.0, 0.85, 0.5, 0.85, 0.5, 0.85, 1.0, 0.8, 1.0, 0.8, 0.5, 0.8, 0.5, 0.8, 1.0, 0.75, 1.0, 0.75, 0.5, 0.75, 0.5, 0.75, 1.0, 0.7, 1.0, 0.7, 0.5, 0.7, 0.5, 0.7, 1.0, 0.65, 1.0, 0.65, 0.5, 0.65, 0.5, 0.65, 1.0, 0.6, 1.0, 0.6, 0.5, 0.6, 0.5, 0.6, 1.0, 0.55, 1.0, 0.55, 0.5, 0.55, 0.5, 0.55, 1.0, 0.5, 1.0, 0.5, 0.5, 0.5, 0.5, 0.5, 1.0, 0.45, 1.0, 0.45, 0.5, 0.45, 0.5, 0.45, 1.0, 0.4, 1.0, 0.4, 0.5, 0.4, 0.5, 0.4, 1.0, 0.35, 1.0, 0.35, 0.5, 0.35, 0.5, 0.35, 1.0, 0.3, 1.0, 0.3, 0.5, 0.3, 0.5, 0.3, 1.0, 0.25, 1.0, 0.25, 0.5, 0.25, 0.5, 0.25, 1.0, 0.2, 1.0, 0.2, 0.5, 0.2, 0.5, 0.2, 1.0, 0.15, 1.0, 0.15, 0.5, 0.15, 0.5, 0.15, 1.0, 0.1, 1.0, 0.1, 0.5, 0.3242, 0.4783, 0.25, 0.49, 0.1758, 0.4783, 0.1089, 0.4442, 0.05584, 0.3911, 0.02175, 0.3242, 0.01, 0.25, 0.02175, 0.1758, 0.05584, 0.1089, 0.1089, 0.05584, 0.1758, 0.02175, 0.25, 0.01, 0.3242, 0.02175, 0.3911, 0.05584, 0.4442, 0.1089, 0.4783, 0.1758, 0.49, 0.25, 0.4783, 0.3242, 0.4442, 0.3911, 0.3911, 0.4442, 0.1, 0.5, 0.1, 1.0, 0.05, 1.0, 0.05, 0.5, 0.05, 0.5, 0.05, 1.0, -1.565e-07, 1.0, -1.565e-07, 0.5, 0.75, 0.5, 0.7, 0.5, 0.7, 0.5, 0.75, 0.5, 1.0, 0.5, 0.95, 0.5, 0.95, 0.5, 1.0, 0.5, 0.5, 0.5, 0.45, 0.5, 0.45, 0.5, 0.5, 0.5, 0.25, 0.5, 0.2, 0.5, 0.2, 0.5, 0.25, 0.5, 0.85, 0.5, 0.8, 0.5, 0.8, 0.5, 0.85, 0.5, 0.6, 0.5, 0.55, 0.5, 0.55, 0.5, 0.6, 0.5, 0.35, 0.5, 0.3, 0.5, 0.3, 0.5, 0.35, 0.5, 0.1, 0.5, 0.05, 0.5, 0.05, 0.5, 0.1, 0.5, 0.95, 0.5, 0.9, 0.5, 0.9, 0.5, 0.95, 0.5, 0.7, 0.5, 0.65, 0.5, 0.65, 0.5, 0.7, 0.5, 0.45, 0.5, 0.4, 0.5, 0.4, 0.5, 0.45, 0.5, 0.2, 0.5, 0.15, 0.5, 0.15, 0.5, 0.2, 0.5, 0.8, 0.5, 0.75, 0.5, 0.75, 0.5, 0.8, 0.5, 0.55, 0.5, 0.5, 0.5, 0.5, 0.5, 0.55, 0.5, 0.3, 0.5, 0.25, 0.5, 0.25, 0.5, 0.3, 0.5, 0.05, 0.5, -1.565e-07, 0.5, -1.565e-07, 0.5, 0.05, 0.5, 0.9, 0.5, 0.85, 0.5, 0.85, 0.5, 0.9, 0.5, 0.65, 0.5, 0.6, 0.5, 0.6, 0.5, 0.65, 0.5, 1.0, 0.5, 0.95, 0.5, 0.95, 0.5, 1.0, 0.5, 0.4, 0.5, 0.35, 0.5, 0.35, 0.5, 0.4, 0.5, 0.15, 0.5, 0.1, 0.5, 0.1, 0.5, 0.15, 0.5, 0.4, 0.5, 0.35, 0.5, 0.35, 0.5, 0.4, 0.5, 0.25, 0.5, 0.2, 0.5, 0.2, 0.5, 0.25, 0.5, 0.6, 0.5, 0.55, 0.5, 0.55, 0.5, 0.6, 0.5, 0.95, 0.5, 0.9, 0.5, 0.9, 0.5, 0.95, 0.5, 0.2, 0.5, 0.15, 0.5, 0.15, 0.5, 0.2, 0.5, 0.55, 0.5, 0.5, 0.5, 0.5, 0.5, 0.55, 0.5, 0.9, 0.5, 0.85, 0.5, 0.85, 0.5, 0.9, 0.5, 0.15, 0.5, 0.1, 0.5, 0.1, 0.5, 0.15, 0.5, 0.5, 0.5, 0.45, 0.5, 0.45, 0.5, 0.5, 0.5, 0.85, 0.5, 0.8, 0.5, 0.8, 0.5, 0.85, 0.5, 0.1, 0.5, 0.05, 0.5, 0.05, 0.5, 0.1, 0.5, 0.45, 0.5, 0.4, 0.5, 0.4, 0.5, 0.45, 0.5, 0.8, 0.5, 0.75, 0.5, 0.75, 0.5, 0.8, 0.5, 0.05, 0.5, -1.565e-07, 0.5, -1.565e-07, 0.5, 0.05, 0.5, 0.4, 0.5, 0.35, 0.5, 0.35, 0.5, 0.4, 0.5, 0.75, 0.5, 0.7, 0.5, 0.7, 0.5, 0.75, 0.5, 0.35, 0.5, 0.3, 0.5, 0.3, 0.5, 0.35, 0.5, 0.7, 0.5, 0.65, 0.5, 0.65, 0.5, 0.7, 0.5, 0.3, 0.5, 0.25, 0.5, 0.25, 0.5, 0.3, 0.5, 0.65, 0.5, 0.6, 0.5, 0.6, 0.5, 0.65, 0.5, 0.55, 0.5, 0.5, 0.5, 0.5, 0.5, 0.55, 0.5, 0.75, 0.5, 0.7, 0.5, 0.7, 0.5, 0.75, 0.5, 0.35, 0.5, 0.3, 0.5, 0.3, 0.5, 0.35, 0.5, 0.7, 0.5, 0.65, 0.5, 0.65, 0.5, 0.7, 0.5, 0.3, 0.5, 0.25, 0.5, 0.25, 0.5, 0.3, 0.5, 0.65, 0.5, 0.6, 0.5, 0.6, 0.5, 0.65, 0.5, 1.0, 0.5, 0.95, 0.5, 0.95, 0.5, 1.0, 0.5, 0.25, 0.5, 0.2, 0.5, 0.2, 0.5, 0.25, 0.5, 0.6, 0.5, 0.55, 0.5, 0.55, 0.5, 0.6, 0.5, 0.95, 0.5, 0.9, 0.5, 0.9, 0.5, 0.95, 0.5, 0.2, 0.5, 0.15, 0.5, 0.15, 0.5, 0.2, 0.5, 0.55, 0.5, 0.5, 0.5, 0.5, 0.5, 0.55, 0.5, 0.9, 0.5, 0.85, 0.5, 0.85, 0.5, 0.9, 0.5, 0.15, 0.5, 0.1, 0.5, 0.1, 0.5, 0.15, 0.5, 0.5, 0.5, 0.45, 0.5, 0.45, 0.5, 0.5, 0.5, 0.85, 0.5, 0.8, 0.5, 0.8, 0.5, 0.85, 0.5, 0.1, 0.5, 0.05, 0.5, 0.05, 0.5, 0.1, 0.5, 0.45, 0.5, 0.4, 0.5, 0.4, 0.5, 0.45, 0.5, 0.8, 0.5, 0.75, 0.5, 0.75, 0.5, 0.8, 0.5, 0.05, 0.5, -1.565e-07, 0.5, -1.565e-07, 0.5, 0.05, 0.5, 0.7, 0.5, 0.65, 0.5, 0.65, 0.5, 0.7, 0.5, 0.9, 0.5, 0.85, 0.5, 0.85, 0.5, 0.9, 0.5, 0.15, 0.5, 0.1, 0.5, 0.1, 0.5, 0.15, 0.5, 0.5, 0.5, 0.45, 0.5, 0.45, 0.5, 0.5, 0.5, 0.85, 0.5, 0.8, 0.5, 0.8, 0.5, 0.85, 0.5, 0.1, 0.5, 0.05, 0.5, 0.05, 0.5, 0.1, 0.5, 0.45, 0.5, 0.4, 0.5, 0.4, 0.5, 0.45, 0.5, 0.8, 0.5, 0.75, 0.5, 0.75, 0.5, 0.8, 0.5, 0.05, 0.5, -1.565e-07, 0.5, -1.565e-07, 0.5, 0.05, 0.5, 0.4, 0.5, 0.35, 0.5, 0.35, 0.5, 0.4, 0.5, 0.75, 0.5, 0.7, 0.5, 0.7, 0.5, 0.75, 0.5, 0.35, 0.5, 0.3, 0.5, 0.3, 0.5, 0.35, 0.5, 0.7, 0.5, 0.65, 0.5, 0.65, 0.5, 0.7, 0.5, 0.3, 0.5, 0.25, 0.5, 0.25, 0.5, 0.3, 0.5, 0.65, 0.5, 0.6, 0.5, 0.6, 0.5, 0.65, 0.5, 1.0, 0.5, 0.95, 0.5, 0.95, 0.5, 1.0, 0.5, 0.25, 0.5, 0.2, 0.5, 0.2, 0.5, 0.25, 0.5, 0.6, 0.5, 0.55, 0.5, 0.55, 0.5, 0.6, 0.5, 0.95, 0.5, 0.9, 0.5, 0.9, 0.5, 0.95, 0.5, 0.2, 0.5, 0.15, 0.5, 0.15, 0.5, 0.2, 0.5, 0.75, 0.49, 0.8242, 0.4783, 0.8911, 0.4442, 0.9442, 0.3911, 0.9783, 0.3242, 0.99, 0.25, 0.9783, 0.1758, 0.9442, 0.1089, 0.8911, 0.05584, 0.8242, 0.02175, 0.75, 0.01, 0.6758, 0.02175, 0.6089, 0.05584, 0.5558, 0.1089, 0.5217, 0.1758, 0.51, 0.25, 0.5217, 0.3242, 0.5558, 0.3911, 0.6089, 0.4442, 0.6758, 0.4783, 0.3, 0.5, 0.25, 0.5, 0.25, 0.5, 0.3, 0.5, 0.65, 0.5, 0.6, 0.5, 0.6, 0.5, 0.65, 0.5, 1.0, 0.5, 0.95, 0.5, 0.95, 0.5, 1.0, 0.5, 0.25, 0.5, 0.2, 0.5, 0.2, 0.5, 0.25, 0.5, 0.6, 0.5, 0.55, 0.5, 0.55, 0.5, 0.6, 0.5, 0.95, 0.5, 0.9, 0.5, 0.9, 0.5, 0.95, 0.5, 0.2, 0.5, 0.15, 0.5, 0.15, 0.5, 0.2, 0.5, 0.55, 0.5, 0.5, 0.5, 0.5, 0.5, 0.55, 0.5, 0.9, 0.5, 0.85, 0.5, 0.85, 0.5, 0.9, 0.5, 0.15, 0.5, 0.1, 0.5, 0.1, 0.5, 0.15, 0.5, 0.5, 0.5, 0.45, 0.5, 0.45, 0.5, 0.5, 0.5, 0.85, 0.5, 0.8, 0.5, 0.8, 0.5, 0.85, 0.5, 0.1, 0.5, 0.05, 0.5, 0.05, 0.5, 0.1, 0.5, 0.45, 0.5, 0.4, 0.5, 0.4, 0.5, 0.45, 0.5, 0.8, 0.5, 0.75, 0.5, 0.75, 0.5, 0.8, 0.5, 0.05, 0.5, -1.565e-07, 0.5, -1.565e-07, 0.5, 0.05, 0.5, 0.4, 0.5, 0.35, 0.5, 0.35, 0.5, 0.4, 0.5, 0.75, 0.5, 0.7, 0.5, 0.7, 0.5, 0.75, 0.5, 0.35, 0.5, 0.3, 0.5, 0.3, 0.5, 0.35, 0.5])
me_cylinder_002.use_remesh_fix_poles = True
me_cylinder_002.use_remesh_preserve_attributes = False
me_cylinder_002.use_mirror_vertex_groups = False
me_cylinder_002.update()

# ---- objects
ob_cylinder = bpy.data.objects.new('Cylinder', me_cylinder_001)
ob_cylinder_001 = bpy.data.objects.new('Cylinder.001', me_cylinder_002)

# ---- transforms, parenting, visibility, modifiers, constraints
ob_cylinder.location = (0.0, 0.0, 0.0)
ob_cylinder.rotation_euler = (-0.0, 1.571, 0.0)
ob_cylinder.scale = (1.0, 1.0, 0.3946)
ob_cylinder.lineart.crease_threshold = 0.0
ob_cylinder_001.location = (0.0, 0.0, -1.05)
ob_cylinder_001.scale = (0.0875, 0.0875, 0.4948)
ob_cylinder_001.lineart.crease_threshold = 0.0

# ---- collection membership
col_collection.objects.link(ob_cylinder)
col_collection.objects.link(ob_cylinder_001)

# ---- scene / render settings (as saved in the file)
scene.frame_start = 1; scene.frame_end = 250; scene.frame_set(1)
scene.render.engine = 'BLENDER_EEVEE_NEXT'
scene.cycles.use_denoising = False
scene.cycles.samples = 128
scene.cycles.sampling_pattern = 'TABULATED_SOBOL'
scene.cycles.use_adaptive_sampling = False
scene.cycles.use_light_tree = False
scene.view_settings.view_transform = 'Filmic'
bpy.context.view_layer.update()

# ---- added for rendering (the .blend has no active camera and no usable light): camera, sun
cam_auto = bpy.data.cameras.new('AutoCamera')
cam_auto.lens = 50.0
cam_auto.sensor_width = 36.0
cam_auto.clip_end = 1000.0
ob_auto_camera = bpy.data.objects.new('AutoCamera', cam_auto)
scene.collection.objects.link(ob_auto_camera)
ob_auto_camera.location = (4.39484, -6.14186, 3.10332)
ob_auto_camera.rotation_euler = (1.09748, -7.21219e-08, 0.694738)
scene.camera = ob_auto_camera
light_auto_sun = bpy.data.lights.new('AutoSun', 'SUN')
light_auto_sun.energy = 3.0
light_auto_sun.angle = 0.0523599
ob_auto_sun = bpy.data.objects.new('AutoSun', light_auto_sun)
scene.collection.objects.link(ob_auto_sun)
ob_auto_sun.rotation_euler = (0.872665, 0.174533, 0.523599)
bpy.context.view_layer.update()
